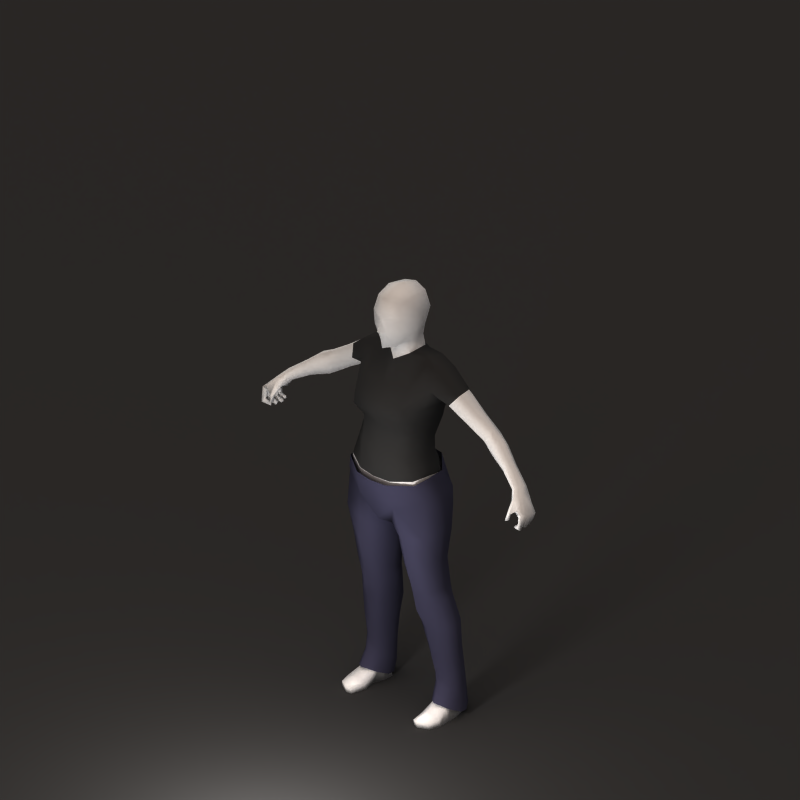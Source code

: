 # Source: jeans_fem_small.blend  (saved by Blender 2.67.0; exported with 4.5.12 LTS)
import bpy
from mathutils import Matrix  # noqa: F401  (used for matrix-valued properties, if any)

bpy.ops.wm.read_factory_settings(use_empty=True)
scene = bpy.context.scene
scene.name = 'Scene'

# ---- collections
col_collection_1 = bpy.data.collections.new('Collection 1'); scene.collection.children.link(col_collection_1)
col_collection_3 = bpy.data.collections.new('Collection 3'); scene.collection.children.link(col_collection_3)
col_collection_5 = bpy.data.collections.new('Collection 5'); scene.collection.children.link(col_collection_5)

# ---- materials (node trees are filled in below, after node groups)
mat_skin = bpy.data.materials.new('Skin')
mat_skin.alpha_threshold = 0.0
mat_skin.diffuse_color = (1.0, 1.0, 1.0, 1.0)
mat_skin.specular_color = (0.7333, 0.6766, 0.5327)
mat_skin.roughness = 0.5
mat_skin.specular_intensity = 0.25
mat_skin.line_color = (0.0, 0.0, 0.0, 1.0)
mat_black = bpy.data.materials.new('Black')
mat_black.alpha_threshold = 0.0
mat_black.diffuse_color = (0.2, 0.2, 0.2, 1.0)
mat_black.roughness = 0.5
mat_black.specular_intensity = 0.0
mat_black.line_color = (0.0, 0.0, 0.0, 1.0)
mat_clothed = bpy.data.materials.new('Clothed')
mat_clothed.alpha_threshold = 0.0
mat_clothed.roughness = 0.5
mat_shadow = bpy.data.materials.new('Shadow')
mat_shadow.alpha_threshold = 0.0
mat_shadow.diffuse_color = (0.2159, 0.2159, 0.2159, 1.0)
mat_shadow.roughness = 0.5
mat_shadow.specular_intensity = 0.0
mat_shadow.line_color = (0.0, 0.0, 0.0, 0.5)
mat_denim = bpy.data.materials.new('Denim')
mat_denim.alpha_threshold = 0.0
mat_denim.diffuse_color = (0.2463, 0.2426, 0.3267, 1.0)
mat_denim.specular_color = (0.399, 0.4276, 0.5067)
mat_denim.roughness = 0.5
mat_denim.specular_intensity = 0.3
mat_denim.line_color = (0.0, 0.0, 0.0, 1.0)

# ---- material node trees

# ---- world
world_world = bpy.data.worlds.new('World'); scene.world = world_world
world_world.color = (0.5, 0.5, 0.5)
world_world.use_sun_shadow = False
world_world.sun_shadow_jitter_overblur = 0.0
world_world.cycles.sampling_method = 'MANUAL'
world_world.cycles.sample_map_resolution = 256
world_world.light_settings.ao_factor = 0.33

# ---- cameras
cam_camera = bpy.data.cameras.new('Camera')
cam_camera.type = 'ORTHO'
cam_camera.passepartout_alpha = 0.2
cam_camera.clip_end = 100.0
cam_camera.lens = 60.0
cam_camera.sensor_width = 32.0
cam_camera.sensor_height = 18.0
cam_camera.ortho_scale = 2.8
cam_camera.show_passepartout = False
cam_camera.show_safe_areas = True
cam_camera.dof.focus_distance = 0.0
cam_camera.dof.aperture_fstop = 128.0

# ---- lights
light_sun_000 = bpy.data.lights.new('Sun.000', 'SUN')
light_sun_000.transmission_factor = 0.0
light_sun_000.angle = 1.571
light_sun_000.energy = 1.0
light_sun_000.shadow_buffer_clip_start = 0.5
light_sun_000.shadow_soft_size = 1.0
light_sun_000.shadow_cascade_max_distance = 1000.0
light_sun_000.cycles.use_multiple_importance_sampling = False
light_sun_002 = bpy.data.lights.new('Sun.002', 'SUN')
light_sun_002.color = (0.6961, 0.6865, 1.0)
light_sun_002.transmission_factor = 0.0
light_sun_002.angle = 1.571
light_sun_002.energy = 0.25
light_sun_002.shadow_buffer_clip_start = 0.5
light_sun_002.shadow_soft_size = 1.0
light_sun_002.shadow_cascade_max_distance = 1000.0
light_sun_002.cycles.use_multiple_importance_sampling = False
light_sun_003 = bpy.data.lights.new('Sun.003', 'SUN')
light_sun_003.color = (0.814, 0.6377, 0.5099)
light_sun_003.transmission_factor = 0.0
light_sun_003.angle = 1.571
light_sun_003.energy = 1.0
light_sun_003.shadow_buffer_clip_start = 0.5
light_sun_003.shadow_soft_size = 1.0
light_sun_003.shadow_cascade_max_distance = 1000.0
light_sun_003.cycles.use_multiple_importance_sampling = False
light_point = bpy.data.lights.new('Point', 'POINT')
light_point.transmission_factor = 0.0
light_point.energy = 25.0
light_point.shadow_buffer_clip_start = 0.5
light_point.shadow_soft_size = 0.1
light_point.shadow_maximum_resolution = 0.006
light_point.use_absolute_resolution = True
light_point.cycles.use_multiple_importance_sampling = False

# ---- meshes
me_mehumanmale_001 = bpy.data.meshes.new('meHumanMale.001')
me_mehumanmale_001.from_pydata([(0.0, -0.1227, 1.268), (0.0, -0.0885, 1.461), (0.0, -0.08762, 1.318), (-8.216e-16, -0.03307, 1.396), (0.0, 0.1118, 1.416), (0.0, -0.09938, 1.592), (0.0, 0.114, 1.587), (0.0, -0.07434, 1.66), (0.02114, 0.03008, 0.6988), (0.04265, -0.03924, 0.697), (0.1045, -0.0892, 0.7293), (0.1059, 0.08944, 0.7263), (0.1864, -0.05234, 0.7625), (0.1868, 0.04282, 0.758), (0.08262, 0.08445, 0.368), (0.1414, 0.1157, 0.3859), (0.2081, 0.07977, 0.3847), (0.2081, 0.02884, 0.3671), (0.1413, 0.003105, 0.3496), (0.09381, 0.02945, 0.3449), (0.238, 0.1188, 1.293), (0.2571, 0.08484, 1.329), (0.2623, 0.03076, 1.325), (0.2391, 0.00193, 1.289), (0.2077, 0.08556, 1.255), (0.2183, 0.03684, 1.262), (0.05202, 0.07449, 1.654), (0.05266, -0.05407, 1.646), (0.06212, 0.08911, 1.588), (0.06471, -0.06598, 1.586), (0.0379, -0.05866, 1.471), (0.06065, 0.06311, 1.522), (0.09836, 0.1251, 1.251), (0.1141, -0.106, 1.264), (0.05463, -0.003118, 1.485), (0.05321, 0.06252, 1.481), (0.1553, -0.08898, 0.024), (0.1752, -0.09524, 0.02632), (0.2129, -0.07444, 0.024), (0.1553, -0.08468, -4.134e-05), (0.1755, -0.09093, -4.134e-05), (0.2148, -0.07013, -4.134e-05), (0.1734, 0.1291, -4.113e-05), (0.2048, 0.1061, -4.113e-05), (0.2193, 0.05977, -4.113e-05), (0.1869, 0.05962, -4.113e-05), (0.1426, 0.06448, -4.026e-05), (0.1433, 0.1061, -4.113e-05), (0.07726, 0.04775, 0.4803), (0.08381, -0.007104, 0.4606), (0.127, -0.03228, 0.4431), (0.1749, -0.007104, 0.47), (0.1732, 0.04775, 0.4897), (0.1236, 0.07206, 0.484), (0.1731, 0.1153, 0.07969), (0.2013, 0.09251, 0.07969), (0.2013, 0.05944, 0.07969), (0.1731, 0.03568, 0.07969), (0.1448, 0.05944, 0.07969), (0.1448, 0.09251, 0.07969), (0.0, 0.1307, 0.7962), (0.1715, 0.06309, 0.9068), (0.08606, 0.1514, 0.8625), (0.07897, -0.1084, 0.882), (0.1649, -0.07102, 0.9292), (0.1534, 0.04892, 0.971), (0.07191, 0.1257, 0.9589), (0.1478, -0.08501, 0.9796), (0.07257, -0.1238, 0.9655), (0.05903, 0.08774, 1.111), (0.09123, -0.08572, 1.157), (0.1151, -0.05444, 1.143), (0.1289, 0.04362, 1.109), (0.0, -0.1051, 1.165), (0.09825, -0.0669, 1.322), (0.05029, -0.002499, 1.426), (0.05231, 0.07422, 1.431), (0.09179, 0.1341, 1.344), (0.1312, 0.116, 1.375), (0.1212, 0.09033, 1.416), (0.1202, 0.02617, 1.417), (0.1343, -0.01574, 1.358), (0.1494, -0.03767, 1.25), (0.1555, 0.0743, 1.245), (0.3858, 0.1128, 1.199), (0.4008, 0.07234, 1.229), (0.3969, 0.05734, 1.229), (0.3898, 0.03446, 1.188), (0.3557, 0.06301, 1.166), (0.3597, 0.09292, 1.167), (0.0, 0.129, 0.9634), (0.175, -0.03571, 0.04221), (0.1426, -0.03271, 0.02624), (0.1416, -0.02864, -4.092e-05), (0.2253, -0.03271, 0.02624), (0.2275, -0.02864, -4.134e-05), (0.1867, -0.0293, -4.134e-05), (0.1061, 0.08549, 0.2702), (0.1531, 0.1207, 0.2973), (0.2048, 0.08238, 0.2797), (0.1977, 0.04226, 0.2705), (0.1499, 0.02234, 0.2652), (0.1136, 0.04538, 0.2585), (0.01246, 0.04142, 0.7713), (0.01204, -0.05983, 0.7772), (0.08349, -0.1029, 0.8461), (0.09511, 0.1358, 0.7911), (0.1721, -0.06584, 0.8894), (0.1807, 0.04236, 0.8422), (0.06564, 0.1151, 1.163), (0.1129, -0.1168, 1.208), (0.1275, -0.05163, 1.193), (0.1372, 0.07434, 1.18), (0.0, 0.1013, 1.161), (0.1673, 0.1067, 1.325), (0.1841, 0.08968, 1.39), (0.1863, -1.367e-05, 1.389), (0.173, -0.01743, 1.322), (0.1834, 0.0891, 1.259), (0.1758, 0.009188, 1.291), (0.07207, 0.007214, 1.525), (0.05881, -0.06658, 1.53), (0.07622, 0.008891, 1.585), (0.06221, 0.006915, 1.661), (0.4008, 0.05302, 1.137), (0.4204, 0.0332, 1.167), (0.4413, 0.04137, 1.203), (0.4489, 0.06971, 1.203), (0.435, 0.1028, 1.169), (0.4084, 0.08132, 1.137), (0.5588, 0.04488, 1.065), (0.5499, 0.01167, 1.067), (0.5562, -0.0008806, 1.082), (0.5692, 0.0007424, 1.092), (0.5806, 0.03059, 1.096), (0.577, 0.05082, 1.085), (0.623, 0.01875, 1.045), (0.5996, 0.0213, 1.022), (0.617, -0.01068, 1.05), (0.5991, -0.01379, 1.02), (0.6144, 0.03933, 1.036), (0.5939, 0.03892, 1.014), (0.6438, 0.02197, 1.011), (0.6285, 0.01928, 0.9994), (0.6206, 0.03798, 1.001), (0.6341, 0.03842, 1.005), (0.6219, 0.0346, 0.9669), (0.6177, 0.03423, 0.9797), (0.6184, 0.02138, 0.9809), (0.6228, 0.0217, 0.9667), (0.5915, 0.01976, 0.9709), (0.5938, 0.02141, 0.9805), (0.5923, 0.02752, 0.9802), (0.5893, 0.02842, 0.9714), (0.5806, -0.04582, 0.9909), (0.583, -0.06343, 0.9918), (0.591, -0.05647, 0.9921), (0.5884, -0.04651, 0.9906), (0.5921, -0.03984, 1.013), (0.5946, -0.05162, 1.015), (0.5827, -0.05309, 1.016), (0.5799, -0.03983, 1.014), (0.5708, 0.01297, 1.042), (0.5694, -0.01706, 1.048), (0.6056, 0.007739, 1.069), (0.5873, -0.0209, 1.07), (0.6084, -0.02816, 0.9588), (0.6023, -0.03791, 0.9618), (0.6089, -0.02732, 0.9685), (0.6046, -0.03414, 0.9706), (0.6251, -0.04182, 0.9834), (0.6312, -0.03178, 0.9779), (0.6344, -0.05213, 0.9708), (0.6405, -0.04209, 0.9654), (0.5904, 0.01525, 0.9623), (0.5913, 0.01391, 0.9722), (0.5915, 0.005217, 0.9735), (0.5908, 0.002765, 0.9628), (0.6226, 0.003738, 0.9621), (0.617, 0.005239, 0.9752), (0.6201, 0.01786, 0.9739), (0.6257, 0.01645, 0.9621), (0.6011, -0.002019, 0.9649), (0.6026, -0.005891, 0.9552), (0.5976, -0.01735, 0.9588), (0.5968, -0.01215, 0.9682), (0.6264, -0.01965, 0.9818), (0.6335, -0.02466, 0.9701), (0.6385, -0.01114, 0.9672), (0.6314, -0.006131, 0.9788), (0.598, 0.04492, 1.057), (0.5778, 0.04363, 1.04), (0.6314, 0.0005501, 0.9992), (0.6482, 0.003273, 1.016), (0.6489, -0.0206, 1.021), (0.6403, -0.04139, 1.026), (0.6213, -0.0414, 1.039), (0.6329, -0.0218, 1.002), (0.6253, -0.03826, 1.01), (0.6038, -0.0323, 1.02), (-0.6038, -0.0323, 1.02), (-0.6253, -0.03826, 1.01), (-0.6329, -0.0218, 1.002), (-0.6213, -0.0414, 1.039), (-0.6403, -0.04139, 1.026), (-0.6489, -0.0206, 1.021), (-0.6482, 0.003273, 1.016), (-0.6314, 0.0005501, 0.9992), (-0.5778, 0.04363, 1.04), (-0.598, 0.04492, 1.057), (-0.6314, -0.006131, 0.9788), (-0.6385, -0.01114, 0.9672), (-0.6335, -0.02466, 0.9701), (-0.6264, -0.01965, 0.9818), (-0.5968, -0.01215, 0.9682), (-0.5976, -0.01735, 0.9588), (-0.6026, -0.005891, 0.9552), (-0.6011, -0.002019, 0.9649), (-0.6257, 0.01645, 0.9621), (-0.6201, 0.01786, 0.9739), (-0.617, 0.005239, 0.9752), (-0.6226, 0.003738, 0.9621), (-0.5908, 0.002765, 0.9628), (-0.5915, 0.005217, 0.9735), (-0.5913, 0.01391, 0.9722), (-0.5904, 0.01525, 0.9623), (-0.6405, -0.04209, 0.9654), (-0.6344, -0.05213, 0.9708), (-0.6312, -0.03178, 0.9779), (-0.6251, -0.04182, 0.9834), (-0.6046, -0.03414, 0.9706), (-0.6089, -0.02732, 0.9685), (-0.6023, -0.03791, 0.9618), (-0.6084, -0.02816, 0.9588), (-0.5873, -0.0209, 1.07), (-0.6056, 0.007739, 1.069), (-0.5694, -0.01706, 1.048), (-0.5708, 0.01297, 1.042), (-0.5799, -0.03983, 1.014), (-0.5827, -0.05309, 1.016), (-0.5946, -0.05162, 1.015), (-0.5921, -0.03984, 1.013), (-0.5884, -0.04651, 0.9906), (-0.591, -0.05647, 0.9921), (-0.583, -0.06343, 0.9918), (-0.5806, -0.04582, 0.9909), (-0.5893, 0.02842, 0.9714), (-0.5923, 0.02752, 0.9802), (-0.5938, 0.02141, 0.9805), (-0.5915, 0.01976, 0.9709), (-0.6228, 0.0217, 0.9667), (-0.6184, 0.02138, 0.9809), (-0.6177, 0.03423, 0.9797), (-0.6219, 0.0346, 0.9669), (-0.6341, 0.03842, 1.005), (-0.6206, 0.03798, 1.001), (-0.6285, 0.01928, 0.9994), (-0.6438, 0.02197, 1.011), (-0.5939, 0.03892, 1.014), (-0.6144, 0.03933, 1.036), (-0.5991, -0.01379, 1.02), (-0.617, -0.01068, 1.05), (-0.5996, 0.0213, 1.022), (-0.623, 0.01875, 1.045), (-0.577, 0.05082, 1.085), (-0.5806, 0.03059, 1.096), (-0.5692, 0.0007424, 1.092), (-0.5562, -0.0008806, 1.082), (-0.5499, 0.01167, 1.067), (-0.5588, 0.04488, 1.065), (-0.4084, 0.08132, 1.137), (-0.435, 0.1028, 1.169), (-0.4489, 0.06971, 1.203), (-0.4413, 0.04137, 1.203), (-0.4204, 0.0332, 1.167), (-0.4008, 0.05302, 1.137), (0.0, 0.009168, 1.689), (-0.06221, 0.006915, 1.661), (-0.07622, 0.008891, 1.585), (-0.05881, -0.06658, 1.53), (-0.07207, 0.007214, 1.525), (-0.1758, 0.009188, 1.291), (-0.1834, 0.0891, 1.259), (-0.173, -0.01743, 1.322), (-0.1863, -1.367e-05, 1.389), (-0.1841, 0.08968, 1.39), (-0.1673, 0.1067, 1.325), (0.0, -0.1325, 1.213), (-0.1372, 0.07434, 1.18), (-0.1275, -0.05163, 1.193), (-0.1129, -0.1168, 1.208), (-0.06564, 0.1151, 1.163), (-0.1807, 0.04236, 0.8422), (-0.1721, -0.06584, 0.8894), (-0.09511, 0.1358, 0.7911), (-0.08349, -0.1029, 0.8461), (-0.01204, -0.05983, 0.7772), (-0.01246, 0.04142, 0.7713), (-0.1136, 0.04538, 0.2585), (-0.1499, 0.02234, 0.2652), (-0.1977, 0.04226, 0.2705), (-0.2048, 0.08238, 0.2797), (-0.1531, 0.1207, 0.2973), (-0.1061, 0.08549, 0.2702), (-0.1867, -0.0293, -4.134e-05), (-0.2275, -0.02864, -4.134e-05), (-0.2253, -0.03271, 0.02624), (-0.1416, -0.02864, -4.092e-05), (-0.1426, -0.03271, 0.02624), (-0.175, -0.03571, 0.04221), (0.0, 0.07724, 1.113), (-0.3597, 0.09292, 1.167), (-0.3557, 0.06301, 1.166), (-0.3898, 0.03446, 1.188), (-0.3969, 0.05734, 1.229), (-0.4008, 0.07234, 1.229), (-0.3858, 0.1128, 1.199), (-0.1555, 0.0743, 1.245), (-0.1494, -0.03767, 1.25), (-0.1343, -0.01574, 1.358), (-0.1202, 0.02617, 1.417), (-0.1212, 0.09033, 1.416), (-0.1312, 0.116, 1.375), (-0.09179, 0.1341, 1.344), (-0.05231, 0.07422, 1.431), (-0.05029, -0.002499, 1.426), (-0.09825, -0.0669, 1.322), (-0.1289, 0.04362, 1.109), (-0.1151, -0.05444, 1.143), (-0.09123, -0.08572, 1.157), (-0.05903, 0.08774, 1.111), (-0.07257, -0.1238, 0.9655), (-0.1478, -0.08501, 0.9796), (-0.07191, 0.1257, 0.9589), (-0.1534, 0.04892, 0.971), (0.0, -0.1311, 0.9631), (-0.1649, -0.07102, 0.9292), (-0.07897, -0.1084, 0.882), (-0.08606, 0.1514, 0.8625), (-0.1715, 0.06309, 0.9068), (0.0, -0.08468, 0.7883), (-0.1448, 0.09251, 0.07969), (-0.1448, 0.05944, 0.07969), (-0.1731, 0.03568, 0.07969), (-0.2013, 0.05944, 0.07969), (-0.2013, 0.09251, 0.07969), (-0.1731, 0.1153, 0.07969), (-0.1236, 0.07206, 0.484), (-0.1732, 0.04775, 0.4897), (-0.1749, -0.007104, 0.47), (-0.127, -0.03228, 0.4431), (-0.08381, -0.007104, 0.4606), (-0.07726, 0.04775, 0.4803), (-0.1433, 0.1061, -4.113e-05), (-0.1426, 0.06448, -4.026e-05), (-0.1869, 0.05962, -4.113e-05), (-0.2193, 0.05977, -4.113e-05), (-0.2048, 0.1061, -4.113e-05), (-0.1734, 0.1291, -4.113e-05), (-0.2148, -0.07013, -4.134e-05), (-0.1755, -0.09093, -4.134e-05), (-0.1553, -0.08468, -4.134e-05), (-0.2129, -0.07444, 0.024), (-0.1752, -0.09524, 0.02632), (-0.1553, -0.08898, 0.024), (-0.05321, 0.06252, 1.481), (-0.05463, -0.003118, 1.485), (-0.1141, -0.106, 1.264), (-0.09836, 0.1251, 1.251), (-0.06065, 0.06311, 1.522), (-0.0379, -0.05866, 1.471), (-0.06471, -0.06598, 1.586), (-0.06212, 0.08911, 1.588), (-0.05266, -0.05407, 1.646), (-0.05202, 0.07449, 1.654), (-0.2183, 0.03684, 1.262), (-0.2077, 0.08556, 1.255), (-0.2391, 0.00193, 1.289), (-0.2623, 0.03076, 1.325), (-0.2571, 0.08484, 1.329), (-0.238, 0.1188, 1.293), (-0.09381, 0.02945, 0.3449), (-0.1413, 0.003105, 0.3496), (-0.2081, 0.02884, 0.3671), (-0.2081, 0.07977, 0.3847), (-0.1414, 0.1157, 0.3859), (-0.08262, 0.08445, 0.368), (-0.1868, 0.04282, 0.758), (-0.1864, -0.05234, 0.7625), (-0.1059, 0.08944, 0.7263), (-0.1045, -0.0892, 0.7293), (-0.04265, -0.03924, 0.697), (-0.02114, 0.03008, 0.6988), (0.0, 0.07988, 1.668), (0.0, 0.1204, 1.227), (0.0, 0.08352, 1.471), (0.0, 0.1236, 1.331), (0.0, 0.08466, 1.52), (0.0, -0.02661, 1.451), (0.1215, -0.03862, 0.5078), (0.1708, -0.01776, 0.5191), (0.08032, -0.01125, 0.5011), (0.07, 0.03007, 0.5062), (0.1703, 0.03442, 0.5221), (0.1207, 0.06008, 0.5126), (-0.1207, 0.06008, 0.5126), (-0.1703, 0.03442, 0.5221), (-0.07, 0.03007, 0.5062), (-0.08032, -0.01125, 0.5011), (-0.1708, -0.01776, 0.5191), (-0.1215, -0.03862, 0.5078), (0.05738, 0.1036, 1.027), (0.1358, 0.03856, 1.035), (0.1251, -0.07697, 1.06), (0.07568, -0.113, 1.072), (-0.07568, -0.113, 1.072), (-0.1251, -0.07697, 1.06), (-0.1358, 0.03856, 1.035), (-0.05738, 0.1036, 1.027), (0.0, -0.1284, 1.073), (0.0, 0.09847, 1.026), (-0.01416, -0.08938, 1.526), (0.01416, -0.08938, 1.526), (0.0, -0.09905, 1.522), (-0.009974, -0.09066, 1.574), (0.009974, -0.09066, 1.574), (0.0, -0.09598, 1.577), (-0.01989, -0.08785, 1.532), (0.01989, -0.08785, 1.532), (0.0, -0.1141, 1.537), (-0.4826, 0.06203, 1.108), (-0.5024, 0.07439, 1.131), (-0.5103, 0.05074, 1.151), (-0.5021, 0.0253, 1.15), (-0.487, 0.02086, 1.129), (-0.4753, 0.03521, 1.109), (0.4753, 0.03521, 1.109), (0.487, 0.02086, 1.129), (0.5021, 0.0253, 1.15), (0.5103, 0.05074, 1.151), (0.5024, 0.07439, 1.131), (0.4826, 0.06203, 1.108), (0.1276, 0.08695, 0.175), (0.1627, 0.1108, 0.1846), (0.2001, 0.08546, 0.1795), (0.1968, 0.0529, 0.1751), (0.1612, 0.03376, 0.1726), (0.1311, 0.05439, 0.1694), (-0.1311, 0.05439, 0.1694), (-0.1612, 0.03376, 0.1726), (-0.1968, 0.0529, 0.1751), (-0.2001, 0.08546, 0.1795), (-0.1627, 0.1108, 0.1846), (-0.1276, 0.08695, 0.175), (0.1174, -0.06763, 0.6125), (0.1736, -0.04035, 0.6337), (0.06856, -0.02784, 0.5825), (0.05176, 0.02968, 0.5885), (0.1735, 0.03803, 0.6331), (0.1177, 0.07498, 0.6066), (-0.1177, 0.07498, 0.6066), (-0.1735, 0.03803, 0.6331), (-0.05176, 0.02968, 0.5885), (-0.06856, -0.02784, 0.5825), (-0.1736, -0.04035, 0.6337), (-0.1174, -0.06763, 0.6125), (0.174, 0.0009076, 0.05753), (0.1437, 0.01428, 0.04955), (0.1548, 0.01792, -4.059e-05), (0.2133, 0.01428, 0.04955), (0.2234, 0.01557, -4.125e-05), (0.1888, 0.01516, -4.125e-05), (-0.1888, 0.01516, -4.125e-05), (-0.2234, 0.01557, -4.125e-05), (-0.2133, 0.01428, 0.04955), (-0.1548, 0.01792, -4.059e-05), (-0.1437, 0.01428, 0.04955), (-0.174, 0.0009076, 0.05753), (0.3177, 0.1135, 1.241), (0.3341, 0.07823, 1.273), (0.335, 0.0449, 1.271), (0.32, 0.02009, 1.234), (0.2907, 0.0811, 1.207), (0.2943, 0.05051, 1.211), (-0.2943, 0.05051, 1.211), (-0.2907, 0.0811, 1.207), (-0.32, 0.02009, 1.234), (-0.335, 0.0449, 1.271), (-0.3341, 0.07823, 1.273), (-0.3177, 0.1135, 1.241)], [], [(88, 89, 129, 124), (87, 88, 124, 125), (86, 87, 125, 126), (85, 86, 126, 127), (84, 85, 127, 128), (89, 84, 128, 129), (47, 42, 45, 46), (45, 42, 43, 44), (6, 393, 26, 28), (29, 27, 7, 5), (397, 6, 28, 31), (395, 397, 31, 35), (1, 398, 34, 30), (77, 32, 394, 396), (2, 0, 33, 74), (4, 395, 35, 76), (398, 3, 75, 34), (76, 35, 34, 75), (77, 396, 4, 76), (75, 3, 2, 74), (37, 40, 41, 38), (36, 39, 40, 37), (54, 42, 47, 59), (55, 43, 42, 54), (56, 44, 43, 55), (59, 47, 46, 58), (67, 64, 61, 65), (335, 340, 63, 68), (66, 62, 60, 90), (65, 61, 62, 66), (68, 63, 64, 67), (80, 75, 74, 81), (79, 76, 75, 80), (78, 77, 76, 79), (92, 36, 37, 91), (91, 37, 38, 94), (93, 39, 36, 92), (96, 40, 39, 93), (94, 38, 41, 95), (95, 41, 40, 96), (15, 98, 97, 14), (16, 99, 98, 15), (17, 100, 99, 16), (18, 101, 100, 17), (19, 102, 101, 18), (14, 97, 102, 19), (60, 103, 104, 340), (103, 8, 9, 104), (62, 106, 103, 60), (106, 11, 8, 103), (340, 104, 105, 63), (104, 9, 10, 105), (63, 105, 107, 64), (105, 10, 12, 107), (61, 108, 106, 62), (108, 13, 11, 106), (64, 107, 108, 61), (107, 12, 13, 108), (310, 113, 109, 69), (112, 72, 69, 109), (70, 110, 287, 73), (110, 70, 71, 111), (111, 71, 72, 112), (25, 119, 118, 24), (119, 82, 83, 118), (114, 20, 24, 118), (20, 114, 115, 21), (114, 78, 79, 115), (21, 115, 116, 22), (115, 79, 80, 116), (22, 116, 117, 23), (116, 80, 81, 117), (23, 117, 119, 25), (30, 34, 120, 121), (31, 120, 34, 35), (29, 121, 120, 122), (28, 122, 120, 31), (27, 29, 122, 123), (26, 123, 122, 28), (7, 27, 123, 276), (393, 276, 123, 26), (149, 142, 143, 148), (181, 180, 143, 142), (199, 139, 197, 198), (144, 143, 137, 141), (191, 141, 137, 162), (199, 163, 162, 139), (192, 162, 137, 143), (197, 139, 162, 192), (196, 195, 194, 138), (196, 138, 164, 165), (194, 193, 164, 138), (190, 164, 136, 140), (145, 140, 136, 142), (193, 142, 136, 164), (145, 144, 141, 140), (190, 140, 141, 191), (135, 190, 191, 130), (145, 146, 147, 144), (142, 149, 146, 145), (144, 147, 148, 143), (148, 151, 150, 149), (147, 152, 151, 148), (149, 150, 153, 146), (146, 153, 152, 147), (151, 152, 153, 150), (132, 131, 162, 163), (131, 130, 191, 162), (135, 134, 164, 190), (134, 133, 165, 164), (133, 132, 163, 165), (156, 155, 154, 157), (161, 154, 155, 160), (158, 157, 154, 161), (160, 155, 156, 159), (159, 156, 157, 158), (196, 159, 158, 199), (165, 160, 159, 196), (199, 158, 161, 163), (163, 161, 160, 165), (169, 168, 166, 167), (172, 167, 166, 173), (173, 166, 168, 171), (170, 169, 167, 172), (171, 168, 169, 170), (197, 171, 170, 198), (198, 170, 172, 195), (194, 173, 171, 197), (195, 172, 173, 194), (176, 175, 174, 177), (181, 174, 175, 180), (178, 177, 174, 181), (180, 175, 176, 179), (179, 176, 177, 178), (192, 179, 178, 193), (143, 180, 179, 192), (193, 178, 181, 142), (185, 182, 183, 184), (189, 182, 185, 186), (188, 183, 182, 189), (187, 184, 183, 188), (186, 185, 184, 187), (197, 186, 187, 194), (194, 187, 188, 193), (193, 188, 189, 192), (192, 189, 186, 197), (199, 198, 195, 196), (17, 51, 50, 18), (16, 52, 51, 17), (18, 50, 49, 19), (14, 19, 49, 48), (14, 48, 53, 15), (15, 53, 52, 16), (385, 384, 348, 347), (386, 385, 347, 352), (386, 352, 351, 381), (382, 381, 351, 350), (384, 383, 349, 348), (383, 382, 350, 349), (200, 203, 204, 201), (207, 202, 213, 210), (206, 207, 210, 211), (205, 206, 211, 212), (202, 205, 212, 213), (213, 212, 215, 214), (212, 211, 216, 215), (211, 210, 217, 216), (210, 213, 214, 217), (214, 215, 216, 217), (206, 257, 218, 221), (256, 207, 220, 219), (207, 206, 221, 220), (220, 221, 222, 223), (219, 220, 223, 224), (221, 218, 225, 222), (218, 219, 224, 225), (223, 222, 225, 224), (204, 205, 226, 227), (205, 202, 228, 226), (201, 204, 227, 229), (202, 201, 229, 228), (228, 229, 230, 231), (229, 227, 232, 230), (226, 228, 231, 233), (227, 226, 233, 232), (230, 232, 233, 231), (236, 234, 239, 238), (200, 236, 238, 241), (234, 203, 240, 239), (203, 200, 241, 240), (240, 241, 242, 243), (239, 240, 243, 244), (241, 238, 245, 242), (238, 239, 244, 245), (243, 242, 245, 244), (266, 234, 236, 267), (265, 235, 234, 266), (264, 209, 235, 265), (268, 237, 208, 269), (267, 236, 237, 268), (248, 249, 246, 247), (253, 252, 247, 246), (250, 253, 246, 249), (252, 251, 248, 247), (251, 250, 249, 248), (255, 256, 251, 252), (257, 254, 253, 250), (254, 255, 252, 253), (264, 269, 208, 209), (209, 208, 258, 259), (254, 259, 258, 255), (206, 235, 263, 257), (254, 257, 263, 259), (209, 259, 263, 235), (205, 261, 235, 206), (203, 234, 235, 261), (203, 261, 205, 204), (202, 207, 237, 260), (207, 256, 262, 237), (200, 260, 237, 236), (208, 237, 262, 258), (255, 258, 262, 256), (200, 201, 202, 260), (218, 257, 256, 219), (250, 251, 256, 257), (393, 374, 277, 276), (7, 276, 277, 373), (374, 372, 278, 277), (373, 277, 278, 371), (372, 369, 280, 278), (371, 278, 280, 279), (369, 365, 366, 280), (370, 279, 280, 366), (377, 375, 281, 283), (284, 283, 319, 320), (378, 377, 283, 284), (285, 284, 320, 321), (379, 378, 284, 285), (286, 285, 321, 322), (380, 379, 285, 286), (286, 282, 376, 380), (281, 282, 317, 318), (375, 376, 282, 281), (289, 288, 327, 328), (290, 289, 328, 329), (329, 73, 287, 290), (288, 291, 330, 327), (310, 330, 291, 113), (293, 292, 387, 388), (336, 339, 292, 293), (292, 294, 389, 387), (339, 338, 294, 292), (295, 293, 388, 390), (337, 336, 293, 295), (296, 295, 390, 391), (340, 337, 295, 296), (294, 297, 392, 389), (338, 60, 297, 294), (297, 296, 391, 392), (60, 340, 296, 297), (386, 381, 298, 303), (381, 382, 299, 298), (382, 383, 300, 299), (383, 384, 301, 300), (384, 385, 302, 301), (385, 386, 303, 302), (305, 304, 360, 359), (306, 305, 359, 362), (304, 307, 361, 360), (307, 308, 364, 361), (309, 306, 362, 363), (308, 309, 363, 364), (322, 321, 324, 323), (321, 320, 325, 324), (320, 319, 326, 325), (331, 332, 336, 337), (334, 333, 338, 339), (333, 90, 60, 338), (335, 331, 337, 340), (332, 334, 339, 336), (341, 342, 354, 353), (344, 345, 357, 356), (345, 346, 358, 357), (346, 341, 353, 358), (364, 363, 360, 361), (363, 362, 359, 360), (325, 326, 2, 3), (323, 324, 4, 396), (324, 325, 366, 365), (398, 366, 325, 3), (4, 324, 365, 395), (367, 0, 2, 326), (323, 396, 394, 368), (1, 370, 366, 398), (395, 365, 369, 397), (397, 369, 372, 6), (371, 5, 7, 373), (6, 372, 374, 393), (355, 356, 357, 358), (353, 354, 355, 358), (311, 270, 271, 316), (316, 271, 272, 315), (315, 272, 273, 314), (314, 273, 274, 313), (313, 274, 275, 312), (312, 275, 270, 311), (399, 50, 51, 400), (401, 49, 50, 399), (402, 48, 49, 401), (400, 51, 52, 403), (403, 52, 53, 404), (404, 53, 48, 402), (407, 352, 347, 405), (405, 347, 348, 406), (406, 348, 349, 409), (408, 351, 352, 407), (410, 350, 351, 408), (409, 349, 350, 410), (69, 411, 420, 310), (411, 66, 90, 420), (72, 412, 411, 69), (412, 65, 66, 411), (71, 413, 412, 72), (413, 67, 65, 412), (70, 414, 413, 71), (414, 68, 67, 413), (73, 419, 414, 70), (419, 335, 68, 414), (329, 415, 419, 73), (415, 331, 335, 419), (328, 416, 415, 329), (416, 332, 331, 415), (327, 417, 416, 328), (417, 334, 332, 416), (330, 418, 417, 327), (418, 333, 334, 417), (310, 420, 418, 330), (420, 90, 333, 418), (0, 367, 290, 287), (0, 287, 110, 33), (33, 110, 111, 82), (82, 111, 112, 83), (32, 83, 112, 109), (32, 109, 113, 394), (113, 291, 368, 394), (288, 317, 368, 291), (288, 289, 318, 317), (289, 290, 367, 318), (32, 77, 78, 114), (286, 322, 323, 368), (117, 33, 82, 119), (326, 319, 283, 367), (281, 318, 367, 283), (32, 114, 118, 83), (282, 286, 368, 317), (1, 30, 422, 423), (1, 423, 421, 370), (30, 121, 428, 422), (29, 425, 428, 121), (5, 426, 425, 29), (5, 371, 424, 426), (279, 427, 424, 371), (279, 370, 421, 427), (421, 423, 429, 427), (422, 428, 429, 423), (426, 424, 427, 429), (428, 425, 426, 429), (270, 430, 431, 271), (430, 269, 264, 431), (271, 431, 432, 272), (431, 264, 265, 432), (272, 432, 433, 273), (432, 265, 266, 433), (273, 433, 434, 274), (433, 266, 267, 434), (274, 434, 435, 275), (434, 267, 268, 435), (275, 435, 430, 270), (435, 268, 269, 430), (129, 441, 436, 124), (441, 130, 131, 436), (124, 436, 437, 125), (436, 131, 132, 437), (125, 437, 438, 126), (437, 132, 133, 438), (126, 438, 439, 127), (438, 133, 134, 439), (127, 439, 440, 128), (439, 134, 135, 440), (128, 440, 441, 129), (440, 135, 130, 441), (98, 443, 442, 97), (443, 54, 59, 442), (99, 444, 443, 98), (444, 55, 54, 443), (100, 445, 444, 99), (445, 56, 55, 444), (101, 446, 445, 100), (446, 57, 56, 445), (102, 447, 446, 101), (447, 58, 57, 446), (97, 442, 447, 102), (442, 59, 58, 447), (298, 448, 453, 303), (448, 342, 341, 453), (299, 449, 448, 298), (449, 343, 342, 448), (300, 450, 449, 299), (450, 344, 343, 449), (301, 451, 450, 300), (451, 345, 344, 450), (302, 452, 451, 301), (452, 346, 345, 451), (303, 453, 452, 302), (453, 341, 346, 452), (10, 454, 455, 12), (454, 399, 400, 455), (9, 456, 454, 10), (456, 401, 399, 454), (8, 457, 456, 9), (457, 402, 401, 456), (12, 455, 458, 13), (455, 400, 403, 458), (13, 458, 459, 11), (458, 403, 404, 459), (11, 459, 457, 8), (459, 404, 402, 457), (392, 462, 460, 389), (462, 407, 405, 460), (389, 460, 461, 387), (460, 405, 406, 461), (387, 461, 464, 388), (461, 406, 409, 464), (391, 463, 462, 392), (463, 408, 407, 462), (390, 465, 463, 391), (465, 410, 408, 463), (388, 464, 465, 390), (464, 409, 410, 465), (58, 467, 466, 57), (467, 92, 91, 466), (57, 466, 469, 56), (466, 91, 94, 469), (46, 468, 467, 58), (468, 93, 92, 467), (45, 471, 468, 46), (471, 96, 93, 468), (56, 469, 470, 44), (469, 94, 95, 470), (44, 470, 471, 45), (470, 95, 96, 471), (355, 472, 473, 356), (472, 304, 305, 473), (356, 473, 474, 344), (473, 305, 306, 474), (354, 475, 472, 355), (475, 307, 304, 472), (342, 476, 475, 354), (476, 308, 307, 475), (344, 474, 477, 343), (474, 306, 309, 477), (343, 477, 476, 342), (477, 309, 308, 476), (88, 483, 482, 89), (483, 25, 24, 482), (20, 478, 482, 24), (478, 84, 89, 482), (84, 478, 479, 85), (478, 20, 21, 479), (85, 479, 480, 86), (479, 21, 22, 480), (86, 480, 481, 87), (480, 22, 23, 481), (87, 481, 483, 88), (481, 23, 25, 483), (312, 484, 486, 313), (484, 375, 377, 486), (313, 486, 487, 314), (486, 377, 378, 487), (314, 487, 488, 315), (487, 378, 379, 488), (315, 488, 489, 316), (488, 379, 380, 489), (376, 485, 489, 380), (485, 311, 316, 489), (311, 485, 484, 312), (485, 376, 375, 484), (33, 117, 81, 74)])
me_mehumanmale_001.polygons.foreach_set('use_smooth', [True] * 488)
me_mehumanmale_001.polygons.foreach_set('material_index', [0, 0, 0, 0, 0, 0, 0, 0, 0, 0, 0, 0, 0, 1, 1, 0, 0, 0, 1, 1, 0, 0, 0, 0, 0, 0, 0, 0, 0, 0, 0, 1, 1, 1, 0, 0, 0, 0, 0, 0, 2, 2, 2, 2, 2, 2, 2, 2, 2, 2, 2, 2, 2, 2, 2, 2, 2, 2, 1, 1, 1, 1, 1, 1, 1, 1, 1, 1, 1, 1, 1, 1, 1, 0, 0, 0, 0, 0, 0, 0, 0, 0, 0, 0, 0, 0, 0, 0, 0, 0, 0, 0, 0, 0, 0, 0, 0, 0, 0, 0, 0, 0, 0, 0, 0, 0, 0, 0, 0, 0, 0, 0, 0, 0, 0, 0, 0, 0, 0, 0, 0, 0, 0, 0, 0, 0, 0, 0, 0, 0, 0, 0, 0, 0, 0, 0, 0, 0, 0, 0, 0, 0, 0, 0, 0, 0, 0, 2, 2, 2, 2, 2, 2, 2, 2, 2, 2, 2, 2, 0, 0, 0, 0, 0, 0, 0, 0, 0, 0, 0, 0, 0, 0, 0, 0, 0, 0, 0, 0, 0, 0, 0, 0, 0, 0, 0, 0, 0, 0, 0, 0, 0, 0, 0, 0, 0, 0, 0, 0, 0, 0, 0, 0, 0, 0, 0, 0, 0, 0, 0, 0, 0, 0, 0, 0, 0, 0, 0, 0, 0, 0, 0, 0, 0, 0, 0, 0, 0, 0, 0, 0, 0, 0, 1, 1, 1, 1, 1, 1, 1, 1, 1, 1, 1, 1, 1, 1, 1, 2, 2, 2, 2, 2, 2, 2, 2, 2, 2, 2, 2, 2, 2, 2, 2, 2, 2, 0, 0, 0, 0, 0, 0, 1, 1, 1, 0, 0, 0, 0, 0, 0, 0, 0, 0, 0, 0, 1, 1, 0, 0, 0, 1, 1, 0, 0, 0, 0, 0, 0, 0, 0, 0, 0, 0, 0, 0, 2, 2, 2, 2, 2, 2, 2, 2, 2, 2, 2, 2, 1, 1, 1, 1, 1, 1, 1, 1, 1, 1, 1, 1, 1, 1, 1, 1, 1, 1, 1, 1, 1, 1, 1, 1, 1, 1, 1, 1, 1, 1, 1, 1, 1, 1, 1, 1, 1, 0, 0, 0, 0, 0, 0, 0, 0, 0, 0, 0, 0, 0, 0, 0, 0, 0, 0, 0, 0, 0, 0, 0, 0, 0, 0, 0, 0, 0, 0, 0, 0, 0, 0, 0, 0, 2, 0, 2, 0, 2, 0, 2, 0, 2, 0, 2, 0, 2, 0, 2, 0, 2, 0, 2, 0, 2, 0, 2, 0, 2, 2, 2, 2, 2, 2, 2, 2, 2, 2, 2, 2, 2, 2, 2, 2, 2, 2, 2, 2, 2, 2, 2, 2, 0, 0, 0, 0, 0, 0, 0, 0, 0, 0, 0, 0, 0, 0, 0, 0, 0, 0, 0, 0, 0, 0, 0, 0, 0, 0, 0, 0, 0, 0, 0, 0, 0, 0, 0, 0, 0, 0, 0, 0, 0, 0, 0, 0, 0, 0, 0, 0, 1])
_k = set([(117, 119), (118, 119), (281, 282), (281, 283)])
me_mehumanmale_001.attributes.new('sharp_edge', 'BOOLEAN', 'EDGE').data.foreach_set('value', [ (min(e.vertices), max(e.vertices)) in _k for e in me_mehumanmale_001.edges])
_uv = me_mehumanmale_001.uv_layers.new(name='UVTex')
_uv.uv.foreach_set('vector', [0.7214, 0.7832, 0.727, 0.7677, 0.7557, 0.7751, 0.7496, 0.7924, 0.7219, 0.8143, 0.7214, 0.7832, 0.7496, 0.7924, 0.7451, 0.8187, 0.7053, 0.8423, 0.7219, 0.8143, 0.7451, 0.8187, 0.7382, 0.8458, 0.7017, 0.8614, 0.7053, 0.8423, 0.7382, 0.8458, 0.7349, 0.8641, 0.6952, 0.8911, 0.7017, 0.8614, 0.7349, 0.8641, 0.7279, 0.8964, 0.6901, 0.9199, 0.6952, 0.8911, 0.7279, 0.8964, 0.7227, 0.9299, 0.9859, 0.1527, 0.9638, 0.1666, 0.9588, 0.1193, 0.9888, 0.124, 0.9588, 0.1193, 0.9638, 0.1666, 0.946, 0.1475, 0.9364, 0.1193, 0.6797, 0.1507, 0.6344, 0.1974, 0.6181, 0.1604, 0.6344, 0.123, 0.5382, 0.1093, 0.5386, 0.1447, 0.5, 0.1649, 0.5, 0.1142, 0.6907, 0.07318, 0.6797, 0.1507, 0.6344, 0.123, 0.6291, 0.06925, 0.6992, 0.02494, 0.6907, 0.07318, 0.6291, 0.06925, 0.6321, 0.03525, 0.5, 0.05332, 0.5, 0.003533, 0.5701, 0.02649, 0.5218, 0.05066, 0.7176, 0.7363, 0.6938, 0.7134, 0.7245, 0.6887, 0.743, 0.7178, 0.5001, 0.76, 0.5001, 0.7283, 0.5754, 0.7389, 0.5405, 0.7637, 0.5252, 0.8843, 0.5072, 0.8648, 0.5103, 0.8462, 0.5316, 0.8534, 0.5001, 0.8124, 0.5001, 0.793, 0.523, 0.8174, 0.5072, 0.8288, 0.5316, 0.8534, 0.5103, 0.8462, 0.5072, 0.8288, 0.523, 0.8174, 0.5612, 0.8887, 0.5376, 0.9046, 0.5252, 0.8843, 0.5316, 0.8534, 0.523, 0.8174, 0.5001, 0.793, 0.5001, 0.76, 0.5405, 0.7637, 0.905, 0.0227, 0.9127, 0.008928, 0.9311, 0.03365, 0.9171, 0.03614, 0.8971, 0.01878, 0.8959, 0.005576, 0.9127, 0.008928, 0.905, 0.0227, 0.7455, 0.07328, 0.7491, 0.021, 0.7758, 0.02609, 0.7722, 0.08462, 0.8956, 0.1675, 0.946, 0.1475, 0.9638, 0.1666, 0.9147, 0.1909, 0.876, 0.1419, 0.9364, 0.1193, 0.946, 0.1475, 0.8956, 0.1675, 0.7722, 0.08462, 0.7758, 0.02609, 0.8037, 0.03166, 0.8024, 0.09491, 0.5892, 0.579, 0.5938, 0.5589, 0.656, 0.5612, 0.6484, 0.5836, 0.5001, 0.5797, 0.5001, 0.4801, 0.547, 0.54, 0.5408, 0.5809, 0.6871, 0.5903, 0.6958, 0.5625, 0.7303, 0.5495, 0.7133, 0.5977, 0.6484, 0.5836, 0.656, 0.5612, 0.6958, 0.5625, 0.6871, 0.5903, 0.5408, 0.5809, 0.547, 0.54, 0.5938, 0.5589, 0.5892, 0.579, 0.5589, 0.823, 0.523, 0.8174, 0.5405, 0.7637, 0.5552, 0.7826, 0.5637, 0.8518, 0.5316, 0.8534, 0.523, 0.8174, 0.5589, 0.823, 0.5709, 0.8775, 0.5612, 0.8887, 0.5316, 0.8534, 0.5637, 0.8518, 0.8689, 0.03073, 0.8971, 0.01878, 0.905, 0.0227, 0.8865, 0.04714, 0.8865, 0.04714, 0.905, 0.0227, 0.9171, 0.03614, 0.9171, 0.06014, 0.8618, 0.01734, 0.8959, 0.005576, 0.8971, 0.01878, 0.8689, 0.03073, 0.9569, 0.0583, 0.9579, 0.01228, 0.9736, 0.01495, 0.9891, 0.0556, 0.9171, 0.06014, 0.9171, 0.03614, 0.9311, 0.03365, 0.9312, 0.0619, 0.9312, 0.0619, 0.9311, 0.03365, 0.9579, 0.01228, 0.9569, 0.0583, 0.6279, 0.2249, 0.6552, 0.1834, 0.6981, 0.2026, 0.6623, 0.244, 0.7791, 0.3316, 0.8082, 0.2812, 0.843, 0.317, 0.8133, 0.3602, 0.7544, 0.3096, 0.7827, 0.2607, 0.8082, 0.2812, 0.7791, 0.3316, 0.7208, 0.2822, 0.7515, 0.2397, 0.7827, 0.2607, 0.7544, 0.3096, 0.6955, 0.2599, 0.7276, 0.2173, 0.7515, 0.2397, 0.7208, 0.2822, 0.6623, 0.244, 0.6981, 0.2026, 0.7276, 0.2173, 0.6955, 0.2599, 0.5001, 0.3707, 0.51, 0.3998, 0.5109, 0.4615, 0.5001, 0.4801, 0.51, 0.3998, 0.5579, 0.3773, 0.5793, 0.4026, 0.5109, 0.4615, 0.6958, 0.5625, 0.6978, 0.5369, 0.7344, 0.5286, 0.7303, 0.5495, 0.5044, 0.3655, 0.5257, 0.3419, 0.5579, 0.3773, 0.51, 0.3998, 0.5001, 0.4801, 0.5109, 0.4615, 0.5527, 0.5201, 0.547, 0.54, 0.5109, 0.4615, 0.5793, 0.4026, 0.5944, 0.4496, 0.5527, 0.5201, 0.547, 0.54, 0.5527, 0.5201, 0.5973, 0.5378, 0.5938, 0.5589, 0.5527, 0.5201, 0.5944, 0.4496, 0.6275, 0.48, 0.5973, 0.5378, 0.656, 0.5612, 0.6568, 0.5309, 0.6978, 0.5369, 0.6958, 0.5625, 0.6568, 0.5309, 0.6689, 0.4933, 0.7127, 0.4957, 0.6978, 0.5369, 0.5938, 0.5589, 0.5973, 0.5378, 0.6568, 0.5309, 0.656, 0.5612, 0.5973, 0.5378, 0.6275, 0.48, 0.6689, 0.4933, 0.6568, 0.5309, 0.7092, 0.6503, 0.7138, 0.6672, 0.6916, 0.679, 0.6873, 0.6549, 0.6509, 0.6951, 0.6412, 0.6576, 0.6873, 0.6549, 0.6916, 0.679, 0.5466, 0.672, 0.5516, 0.699, 0.5001, 0.6973, 0.5001, 0.6733, 0.5516, 0.699, 0.5466, 0.672, 0.5856, 0.6645, 0.5899, 0.6988, 0.5899, 0.6988, 0.5856, 0.6645, 0.6412, 0.6576, 0.6509, 0.6951, 0.6543, 0.7642, 0.6167, 0.7536, 0.6645, 0.7318, 0.6741, 0.7378, 0.6167, 0.7536, 0.6071, 0.7297, 0.6583, 0.7173, 0.6645, 0.7318, 0.5957, 0.8812, 0.6295, 0.8815, 0.6233, 0.9097, 0.611, 0.9094, 0.6295, 0.8815, 0.5957, 0.8812, 0.5929, 0.8495, 0.6291, 0.8551, 0.5957, 0.8812, 0.5709, 0.8775, 0.5637, 0.8518, 0.5929, 0.8495, 0.6291, 0.8551, 0.5929, 0.8495, 0.592, 0.8109, 0.6351, 0.8177, 0.5929, 0.8495, 0.5637, 0.8518, 0.5589, 0.823, 0.592, 0.8109, 0.6351, 0.8177, 0.592, 0.8109, 0.5878, 0.7749, 0.6406, 0.7888, 0.592, 0.8109, 0.5589, 0.823, 0.5552, 0.7826, 0.5878, 0.7749, 0.6406, 0.7888, 0.5878, 0.7749, 0.6167, 0.7536, 0.6543, 0.7642, 0.5218, 0.05066, 0.5701, 0.02649, 0.5848, 0.0695, 0.5344, 0.07993, 0.6291, 0.06925, 0.5848, 0.0695, 0.5701, 0.02649, 0.6321, 0.03525, 0.5382, 0.1093, 0.5344, 0.07993, 0.5848, 0.0695, 0.5845, 0.1104, 0.6344, 0.123, 0.5845, 0.1104, 0.5848, 0.0695, 0.6291, 0.06925, 0.5386, 0.1447, 0.5382, 0.1093, 0.5845, 0.1104, 0.5774, 0.1557, 0.6181, 0.1604, 0.5774, 0.1557, 0.5845, 0.1104, 0.6344, 0.123, 0.5, 0.1649, 0.5386, 0.1447, 0.5774, 0.1557, 0.5692, 0.2108, 0.6344, 0.1974, 0.5692, 0.2108, 0.5774, 0.1557, 0.6181, 0.1604, 0.9025, 0.9663, 0.9139, 0.9411, 0.9175, 0.9619, 0.9085, 0.9723, 0.94, 0.9642, 0.936, 0.9696, 0.9175, 0.9619, 0.9139, 0.9411, 0.9075, 0.8113, 0.8969, 0.8051, 0.9189, 0.7913, 0.9208, 0.8044, 0.8923, 0.7644, 0.9026, 0.7715, 0.8814, 0.7882, 0.8743, 0.7773, 0.8589, 0.7886, 0.8743, 0.7773, 0.8814, 0.7882, 0.8668, 0.8082, 0.9075, 0.8113, 0.8777, 0.8298, 0.8668, 0.8082, 0.8969, 0.8051, 0.9105, 0.7801, 0.8668, 0.8082, 0.8814, 0.7882, 0.9026, 0.7715, 0.9189, 0.7913, 0.8969, 0.8051, 0.8668, 0.8082, 0.9105, 0.7801, 0.9264, 0.8586, 0.9449, 0.8742, 0.9459, 0.8985, 0.8997, 0.8797, 0.9264, 0.8586, 0.8997, 0.8797, 0.8749, 0.882, 0.8785, 0.8536, 0.9459, 0.8985, 0.9326, 0.9249, 0.8749, 0.882, 0.8997, 0.8797, 0.8584, 0.9102, 0.8749, 0.882, 0.8884, 0.9065, 0.8761, 0.9208, 0.8926, 0.9454, 0.8761, 0.9208, 0.8884, 0.9065, 0.9139, 0.9411, 0.9326, 0.9249, 0.9139, 0.9411, 0.8884, 0.9065, 0.8749, 0.882, 0.8926, 0.9454, 0.8832, 0.9514, 0.8649, 0.9389, 0.8761, 0.9208, 0.8584, 0.9102, 0.8761, 0.9208, 0.8649, 0.9389, 0.8511, 0.9273, 0.8341, 0.9008, 0.8584, 0.9102, 0.8511, 0.9273, 0.8315, 0.9215, 0.8926, 0.9454, 0.8941, 0.9647, 0.8876, 0.9668, 0.8832, 0.9514, 0.9139, 0.9411, 0.9025, 0.9663, 0.8941, 0.9647, 0.8926, 0.9454, 0.8923, 0.7644, 0.9055, 0.7557, 0.9117, 0.7607, 0.9026, 0.7715, 0.9085, 0.9723, 0.8971, 0.9851, 0.8968, 0.9797, 0.9025, 0.9663, 0.9055, 0.7557, 0.9207, 0.7435, 0.9238, 0.7457, 0.9117, 0.7607, 0.9025, 0.9663, 0.8968, 0.9797, 0.8948, 0.9787, 0.8941, 0.9647, 0.8941, 0.9647, 0.8948, 0.9787, 0.8908, 0.9842, 0.8876, 0.9668, 0.8971, 0.9851, 0.8908, 0.9842, 0.8948, 0.9787, 0.8968, 0.9797, 0.8442, 0.8412, 0.8448, 0.8226, 0.8668, 0.8082, 0.8777, 0.8298, 0.8448, 0.8226, 0.8419, 0.7964, 0.8589, 0.7886, 0.8668, 0.8082, 0.8341, 0.9008, 0.8384, 0.8828, 0.8749, 0.882, 0.8584, 0.9102, 0.8384, 0.8828, 0.8452, 0.8561, 0.8785, 0.8536, 0.8749, 0.882, 0.8452, 0.8561, 0.8442, 0.8412, 0.8777, 0.8298, 0.8785, 0.8536, 0.9369, 0.8283, 0.9353, 0.8273, 0.9363, 0.8207, 0.9414, 0.8244, 0.9249, 0.8236, 0.9363, 0.8207, 0.9353, 0.8273, 0.9271, 0.8328, 0.9254, 0.8164, 0.9362, 0.8165, 0.9363, 0.8207, 0.9249, 0.8236, 0.9271, 0.8328, 0.9353, 0.8273, 0.9369, 0.8283, 0.9348, 0.837, 0.9348, 0.837, 0.9369, 0.8283, 0.9414, 0.8244, 0.9423, 0.835, 0.9264, 0.8586, 0.9348, 0.837, 0.9423, 0.835, 0.9487, 0.8506, 0.8785, 0.8536, 0.9271, 0.8328, 0.9348, 0.837, 0.9264, 0.8586, 0.9075, 0.8113, 0.9254, 0.8164, 0.9249, 0.8236, 0.8777, 0.8298, 0.8777, 0.8298, 0.9249, 0.8236, 0.9271, 0.8328, 0.8785, 0.8536, 0.9886, 0.8643, 0.9894, 0.8732, 0.9831, 0.8722, 0.9823, 0.8699, 0.9688, 0.8716, 0.9823, 0.8699, 0.9831, 0.8722, 0.9713, 0.8795, 0.9713, 0.8795, 0.9831, 0.8722, 0.9894, 0.8732, 0.976, 0.8849, 0.9683, 0.864, 0.9886, 0.8643, 0.9823, 0.8699, 0.9688, 0.8716, 0.9374, 0.7881, 0.9583, 0.7836, 0.9604, 0.7883, 0.9401, 0.7956, 0.9189, 0.7913, 0.9374, 0.7881, 0.9401, 0.7956, 0.9208, 0.8044, 0.9509, 0.86, 0.9683, 0.864, 0.9688, 0.8716, 0.9449, 0.8742, 0.9459, 0.8985, 0.9713, 0.8795, 0.976, 0.8849, 0.9701, 0.8989, 0.9449, 0.8742, 0.9688, 0.8716, 0.9713, 0.8795, 0.9459, 0.8985, 0.9571, 0.9756, 0.9498, 0.9816, 0.9485, 0.973, 0.951, 0.972, 0.94, 0.9642, 0.9485, 0.973, 0.9498, 0.9816, 0.936, 0.9696, 0.9465, 0.9607, 0.951, 0.972, 0.9485, 0.973, 0.94, 0.9642, 0.9218, 0.7601, 0.9398, 0.7508, 0.9432, 0.7551, 0.9269, 0.7663, 0.9534, 0.9595, 0.9571, 0.9756, 0.951, 0.972, 0.9465, 0.9607, 0.9537, 0.9408, 0.9534, 0.9595, 0.9465, 0.9607, 0.9326, 0.9249, 0.9026, 0.7715, 0.9218, 0.7601, 0.9269, 0.7663, 0.9105, 0.7801, 0.9326, 0.9249, 0.9465, 0.9607, 0.94, 0.9642, 0.9139, 0.9411, 0.995, 0.9265, 0.9892, 0.9356, 0.9857, 0.9302, 0.9867, 0.9272, 0.9317, 0.7727, 0.9539, 0.7616, 0.9575, 0.7676, 0.9364, 0.7805, 0.9696, 0.9274, 0.9857, 0.9302, 0.9892, 0.9356, 0.9701, 0.9348, 0.973, 0.9196, 0.9867, 0.9272, 0.9857, 0.9302, 0.9696, 0.9274, 0.9786, 0.9138, 0.995, 0.9265, 0.9867, 0.9272, 0.973, 0.9196, 0.9701, 0.8989, 0.9786, 0.9138, 0.973, 0.9196, 0.9459, 0.8985, 0.9459, 0.8985, 0.973, 0.9196, 0.9696, 0.9274, 0.9326, 0.9249, 0.9326, 0.9249, 0.9696, 0.9274, 0.9701, 0.9348, 0.9537, 0.9408, 0.9105, 0.7801, 0.9317, 0.7727, 0.9364, 0.7805, 0.9189, 0.7913, 0.9487, 0.8506, 0.9509, 0.86, 0.9449, 0.8742, 0.9264, 0.8586, 0.7544, 0.3096, 0.7091, 0.3549, 0.6879, 0.3286, 0.7208, 0.2822, 0.7791, 0.3316, 0.7365, 0.3804, 0.7091, 0.3549, 0.7544, 0.3096, 0.7208, 0.2822, 0.6879, 0.3286, 0.661, 0.3184, 0.6955, 0.2599, 0.6623, 0.244, 0.6955, 0.2599, 0.661, 0.3184, 0.6304, 0.2998, 0.6623, 0.244, 0.6304, 0.2998, 0.6084, 0.2813, 0.6279, 0.2249, 0.8133, 0.3602, 0.7628, 0.4002, 0.7365, 0.3804, 0.7791, 0.3316, 0.1871, 0.3602, 0.2212, 0.3316, 0.2638, 0.3804, 0.2375, 0.4002, 0.338, 0.244, 0.3724, 0.2249, 0.3919, 0.2813, 0.3699, 0.2999, 0.338, 0.244, 0.3699, 0.2999, 0.3393, 0.3184, 0.3048, 0.2599, 0.2796, 0.2822, 0.3048, 0.2599, 0.3393, 0.3184, 0.3124, 0.3287, 0.2212, 0.3316, 0.2459, 0.3096, 0.2912, 0.3549, 0.2638, 0.3804, 0.2459, 0.3096, 0.2796, 0.2822, 0.3124, 0.3287, 0.2912, 0.3549, 0.05143, 0.8505, 0.07373, 0.8585, 0.05524, 0.8741, 0.0492, 0.8599, 0.08966, 0.78, 0.08129, 0.7911, 0.06375, 0.7804, 0.0685, 0.7726, 0.06745, 0.9248, 0.04638, 0.9407, 0.02999, 0.9347, 0.03045, 0.9272, 0.05416, 0.8983, 0.06745, 0.9248, 0.03045, 0.9272, 0.02704, 0.9194, 0.02999, 0.8987, 0.05416, 0.8983, 0.02704, 0.9194, 0.02145, 0.9136, 0.02145, 0.9136, 0.02704, 0.9194, 0.01341, 0.927, 0.005057, 0.9263, 0.02704, 0.9194, 0.03045, 0.9272, 0.01439, 0.93, 0.01341, 0.927, 0.03045, 0.9272, 0.02999, 0.9347, 0.01087, 0.9354, 0.01439, 0.93, 0.0685, 0.7726, 0.06375, 0.7804, 0.0426, 0.7675, 0.04627, 0.7614, 0.005057, 0.9263, 0.01341, 0.927, 0.01439, 0.93, 0.01087, 0.9354, 0.06745, 0.9248, 0.08612, 0.9409, 0.06008, 0.9641, 0.05352, 0.9605, 0.09758, 0.7714, 0.08966, 0.78, 0.07323, 0.7661, 0.07838, 0.7599, 0.04638, 0.9407, 0.06745, 0.9248, 0.05352, 0.9605, 0.04662, 0.9593, 0.04662, 0.9593, 0.05352, 0.9605, 0.04906, 0.9718, 0.0429, 0.9754, 0.07838, 0.7599, 0.07323, 0.7661, 0.05695, 0.7549, 0.06033, 0.7507, 0.05352, 0.9605, 0.06008, 0.9641, 0.05159, 0.9729, 0.04906, 0.9718, 0.06008, 0.9641, 0.06401, 0.9695, 0.05021, 0.9814, 0.05159, 0.9729, 0.0429, 0.9754, 0.04906, 0.9718, 0.05159, 0.9729, 0.05021, 0.9814, 0.05524, 0.8741, 0.05416, 0.8983, 0.02883, 0.8794, 0.03131, 0.8714, 0.05416, 0.8983, 0.02999, 0.8987, 0.02406, 0.8848, 0.02883, 0.8794, 0.0492, 0.8599, 0.05524, 0.8741, 0.03131, 0.8714, 0.03183, 0.8639, 0.08129, 0.7911, 0.07934, 0.8042, 0.06007, 0.7955, 0.06278, 0.7879, 0.06278, 0.7879, 0.06007, 0.7955, 0.03971, 0.7881, 0.04183, 0.7834, 0.03183, 0.8639, 0.03131, 0.8714, 0.01776, 0.8697, 0.01149, 0.8641, 0.02883, 0.8794, 0.02406, 0.8848, 0.01072, 0.8731, 0.01698, 0.8721, 0.03131, 0.8714, 0.02883, 0.8794, 0.01698, 0.8721, 0.01776, 0.8697, 0.01149, 0.8641, 0.01776, 0.8697, 0.01698, 0.8721, 0.01072, 0.8731, 0.1224, 0.8297, 0.1216, 0.8535, 0.07301, 0.8326, 0.07521, 0.8235, 0.09262, 0.8112, 0.1224, 0.8297, 0.07521, 0.8235, 0.07473, 0.8162, 0.1216, 0.8535, 0.07373, 0.8585, 0.06535, 0.8369, 0.07301, 0.8326, 0.07373, 0.8585, 0.05143, 0.8505, 0.05778, 0.8349, 0.06535, 0.8369, 0.06535, 0.8369, 0.05778, 0.8349, 0.05874, 0.8243, 0.06322, 0.8282, 0.07301, 0.8326, 0.06535, 0.8369, 0.06322, 0.8282, 0.06484, 0.8272, 0.07473, 0.8162, 0.07521, 0.8235, 0.06385, 0.8206, 0.06394, 0.8163, 0.07521, 0.8235, 0.07301, 0.8326, 0.06484, 0.8272, 0.06385, 0.8206, 0.06322, 0.8282, 0.05874, 0.8243, 0.06385, 0.8206, 0.06484, 0.8272, 0.1549, 0.856, 0.1216, 0.8535, 0.1224, 0.8297, 0.1559, 0.8411, 0.1617, 0.8827, 0.1252, 0.8819, 0.1216, 0.8535, 0.1549, 0.856, 0.166, 0.9007, 0.1417, 0.9101, 0.1252, 0.8819, 0.1617, 0.8827, 0.1553, 0.8225, 0.1334, 0.8081, 0.1413, 0.7885, 0.1582, 0.7963, 0.1559, 0.8411, 0.1224, 0.8297, 0.1334, 0.8081, 0.1553, 0.8225, 0.1029, 0.985, 0.1032, 0.9796, 0.1052, 0.9786, 0.1092, 0.9841, 0.1059, 0.9646, 0.1124, 0.9667, 0.1092, 0.9841, 0.1052, 0.9786, 0.09751, 0.9662, 0.1059, 0.9646, 0.1052, 0.9786, 0.1032, 0.9796, 0.09468, 0.7556, 0.08847, 0.7605, 0.07632, 0.7455, 0.07948, 0.7433, 0.09154, 0.9722, 0.09751, 0.9662, 0.1032, 0.9796, 0.1029, 0.985, 0.1079, 0.7643, 0.09758, 0.7714, 0.08847, 0.7605, 0.09468, 0.7556, 0.08612, 0.9409, 0.1074, 0.9453, 0.1059, 0.9646, 0.09751, 0.9662, 0.1074, 0.9453, 0.1169, 0.9514, 0.1124, 0.9667, 0.1059, 0.9646, 0.166, 0.9007, 0.1686, 0.9215, 0.149, 0.9272, 0.1417, 0.9101, 0.1417, 0.9101, 0.149, 0.9272, 0.1352, 0.9388, 0.1239, 0.9207, 0.1074, 0.9453, 0.1239, 0.9207, 0.1352, 0.9388, 0.1169, 0.9514, 0.06745, 0.9248, 0.1252, 0.8819, 0.1116, 0.9064, 0.08612, 0.9409, 0.1074, 0.9453, 0.08612, 0.9409, 0.1116, 0.9064, 0.1239, 0.9207, 0.1417, 0.9101, 0.1239, 0.9207, 0.1116, 0.9064, 0.1252, 0.8819, 0.05416, 0.8983, 0.1004, 0.8796, 0.1252, 0.8819, 0.06745, 0.9248, 0.07373, 0.8585, 0.1216, 0.8535, 0.1252, 0.8819, 0.1004, 0.8796, 0.07373, 0.8585, 0.1004, 0.8796, 0.05416, 0.8983, 0.05524, 0.8741, 0.08129, 0.7911, 0.08966, 0.78, 0.1334, 0.8081, 0.1032, 0.805, 0.08966, 0.78, 0.09758, 0.7714, 0.1187, 0.7881, 0.1334, 0.8081, 0.09262, 0.8112, 0.1032, 0.805, 0.1334, 0.8081, 0.1224, 0.8297, 0.1413, 0.7885, 0.1334, 0.8081, 0.1187, 0.7881, 0.1258, 0.7772, 0.1079, 0.7643, 0.1258, 0.7772, 0.1187, 0.7881, 0.09758, 0.7714, 0.09262, 0.8112, 0.07934, 0.8042, 0.08129, 0.7911, 0.1032, 0.805, 0.06008, 0.9641, 0.08612, 0.9409, 0.08258, 0.9617, 0.06401, 0.9695, 0.09751, 0.9662, 0.09154, 0.9722, 0.08258, 0.9617, 0.08612, 0.9409, 0.3656, 0.1974, 0.3819, 0.1604, 0.4226, 0.1557, 0.4308, 0.2108, 0.5, 0.1649, 0.4308, 0.2108, 0.4226, 0.1557, 0.4614, 0.1447, 0.3819, 0.1604, 0.3656, 0.123, 0.4155, 0.1104, 0.4226, 0.1557, 0.4614, 0.1447, 0.4226, 0.1557, 0.4155, 0.1104, 0.4618, 0.1093, 0.3656, 0.123, 0.3709, 0.06925, 0.4152, 0.0695, 0.4155, 0.1104, 0.4618, 0.1093, 0.4155, 0.1104, 0.4152, 0.0695, 0.4656, 0.07993, 0.3709, 0.06925, 0.3679, 0.03525, 0.4299, 0.02649, 0.4152, 0.0695, 0.4782, 0.05066, 0.4656, 0.07993, 0.4152, 0.0695, 0.4299, 0.02649, 0.3596, 0.7888, 0.3459, 0.7641, 0.3817, 0.7457, 0.4078, 0.7621, 0.4082, 0.8109, 0.4078, 0.7621, 0.4336, 0.783, 0.4413, 0.823, 0.3651, 0.8177, 0.3596, 0.7888, 0.4078, 0.7621, 0.4082, 0.8109, 0.4073, 0.8495, 0.4082, 0.8109, 0.4413, 0.823, 0.4365, 0.8518, 0.3711, 0.855, 0.3651, 0.8177, 0.4082, 0.8109, 0.4073, 0.8495, 0.4045, 0.8812, 0.4073, 0.8495, 0.4365, 0.8518, 0.4291, 0.8775, 0.3707, 0.8815, 0.3711, 0.855, 0.4073, 0.8495, 0.4045, 0.8812, 0.4045, 0.8812, 0.3892, 0.9094, 0.3769, 0.9097, 0.3707, 0.8815, 0.3817, 0.7457, 0.3357, 0.7318, 0.3419, 0.7172, 0.4034, 0.7267, 0.3459, 0.7641, 0.3261, 0.7377, 0.3357, 0.7318, 0.3817, 0.7457, 0.4104, 0.6988, 0.3493, 0.6951, 0.359, 0.6575, 0.4146, 0.6645, 0.4486, 0.699, 0.4104, 0.6988, 0.4146, 0.6645, 0.4536, 0.672, 0.4536, 0.672, 0.5001, 0.6733, 0.5001, 0.6973, 0.4486, 0.699, 0.3493, 0.6951, 0.3087, 0.6789, 0.313, 0.6549, 0.359, 0.6575, 0.2911, 0.6502, 0.313, 0.6549, 0.3087, 0.6789, 0.2865, 0.6672, 0.4029, 0.5378, 0.3434, 0.5309, 0.3314, 0.4933, 0.3728, 0.4799, 0.4065, 0.5589, 0.3443, 0.5612, 0.3434, 0.5309, 0.4029, 0.5378, 0.3434, 0.5309, 0.3025, 0.5368, 0.2876, 0.4957, 0.3314, 0.4933, 0.3443, 0.5612, 0.3045, 0.5625, 0.3025, 0.5368, 0.3434, 0.5309, 0.4476, 0.5201, 0.4029, 0.5378, 0.3728, 0.4799, 0.4059, 0.4496, 0.4532, 0.54, 0.4065, 0.5589, 0.4029, 0.5378, 0.4476, 0.5201, 0.4894, 0.4615, 0.4476, 0.5201, 0.4059, 0.4496, 0.4209, 0.4026, 0.5001, 0.4801, 0.4532, 0.54, 0.4476, 0.5201, 0.4894, 0.4615, 0.4958, 0.3655, 0.4903, 0.3998, 0.4423, 0.3773, 0.4745, 0.342, 0.3045, 0.5625, 0.2699, 0.5495, 0.2659, 0.5286, 0.3025, 0.5368, 0.4903, 0.3998, 0.4894, 0.4615, 0.4209, 0.4026, 0.4423, 0.3773, 0.5001, 0.3707, 0.5001, 0.4801, 0.4894, 0.4615, 0.4903, 0.3998, 0.338, 0.244, 0.3048, 0.2599, 0.2727, 0.2174, 0.3023, 0.2026, 0.3048, 0.2599, 0.2796, 0.2822, 0.2488, 0.2397, 0.2727, 0.2174, 0.2796, 0.2822, 0.2459, 0.3096, 0.2176, 0.2608, 0.2488, 0.2397, 0.2459, 0.3096, 0.2212, 0.3316, 0.1922, 0.2813, 0.2176, 0.2608, 0.2212, 0.3316, 0.1871, 0.3602, 0.1573, 0.317, 0.1922, 0.2813, 0.3724, 0.2249, 0.338, 0.244, 0.3023, 0.2026, 0.3451, 0.1835, 0.06923, 0.06206, 0.04358, 0.05846, 0.04261, 0.01248, 0.06935, 0.03383, 0.08333, 0.0603, 0.06923, 0.06206, 0.06935, 0.03383, 0.08339, 0.03633, 0.04358, 0.05846, 0.01137, 0.05575, 0.02691, 0.01513, 0.04261, 0.01248, 0.1386, 0.01754, 0.1315, 0.03092, 0.1034, 0.01897, 0.1045, 0.005787, 0.1139, 0.04731, 0.08333, 0.0603, 0.08339, 0.03633, 0.09549, 0.02289, 0.1315, 0.03092, 0.1139, 0.04731, 0.09549, 0.02289, 0.1034, 0.01897, 0.4291, 0.8775, 0.4365, 0.8518, 0.4685, 0.8534, 0.439, 0.8887, 0.4365, 0.8518, 0.4413, 0.823, 0.4772, 0.8174, 0.4685, 0.8534, 0.4413, 0.823, 0.4336, 0.783, 0.4596, 0.7726, 0.4772, 0.8174, 0.4594, 0.5808, 0.4111, 0.579, 0.4065, 0.5589, 0.4532, 0.54, 0.3519, 0.5835, 0.3132, 0.5903, 0.3045, 0.5625, 0.3443, 0.5612, 0.3132, 0.5903, 0.287, 0.5976, 0.2699, 0.5495, 0.3045, 0.5625, 0.5001, 0.5797, 0.4594, 0.5808, 0.4532, 0.54, 0.5001, 0.4801, 0.4111, 0.579, 0.3519, 0.5835, 0.3443, 0.5612, 0.4065, 0.5589, 0.2281, 0.08477, 0.198, 0.09505, 0.1966, 0.03184, 0.2246, 0.02627, 0.1245, 0.1421, 0.1048, 0.1676, 0.05443, 0.1476, 0.06402, 0.1194, 0.1048, 0.1676, 0.0857, 0.191, 0.03669, 0.1667, 0.05443, 0.1476, 0.2549, 0.07344, 0.2281, 0.08477, 0.2246, 0.02627, 0.2512, 0.02119, 0.1034, 0.01897, 0.09549, 0.02289, 0.08771, 0.009136, 0.1045, 0.005787, 0.09549, 0.02289, 0.08339, 0.03633, 0.06935, 0.03383, 0.08771, 0.009136, 0.4772, 0.8174, 0.4596, 0.7726, 0.5001, 0.76, 0.5001, 0.793, 0.439, 0.8887, 0.4685, 0.8534, 0.4749, 0.8844, 0.4625, 0.9046, 0.4685, 0.8534, 0.4772, 0.8174, 0.493, 0.8288, 0.4899, 0.8462, 0.5001, 0.8124, 0.493, 0.8288, 0.4772, 0.8174, 0.5001, 0.793, 0.4749, 0.8844, 0.4685, 0.8534, 0.4899, 0.8462, 0.493, 0.8648, 0.4451, 0.7395, 0.5001, 0.7283, 0.5001, 0.76, 0.4596, 0.7726, 0.2826, 0.7363, 0.2572, 0.7177, 0.2757, 0.6887, 0.3064, 0.7134, 0.5, 0.05332, 0.4782, 0.05066, 0.4299, 0.02649, 0.5, 0.003533, 0.3008, 0.02494, 0.3679, 0.03525, 0.3709, 0.06925, 0.3093, 0.07318, 0.3093, 0.07318, 0.3709, 0.06925, 0.3656, 0.123, 0.3203, 0.1507, 0.4618, 0.1093, 0.5, 0.1142, 0.5, 0.1649, 0.4614, 0.1447, 0.3203, 0.1507, 0.3656, 0.123, 0.3819, 0.1604, 0.3656, 0.1974, 0.04169, 0.1194, 0.06402, 0.1194, 0.05443, 0.1476, 0.03669, 0.1667, 0.01454, 0.1528, 0.01171, 0.1241, 0.04169, 0.1194, 0.03669, 0.1667, 0.3101, 0.9199, 0.2775, 0.9299, 0.2722, 0.8964, 0.305, 0.8911, 0.305, 0.8911, 0.2722, 0.8964, 0.2653, 0.8641, 0.2985, 0.8614, 0.2985, 0.8614, 0.2653, 0.8641, 0.262, 0.8458, 0.2949, 0.8423, 0.2949, 0.8423, 0.262, 0.8458, 0.2551, 0.8186, 0.2783, 0.8143, 0.2783, 0.8143, 0.2551, 0.8186, 0.2506, 0.7923, 0.2788, 0.7831, 0.2788, 0.7831, 0.2506, 0.7923, 0.2445, 0.7751, 0.2732, 0.7676, 0.6664, 0.3573, 0.6879, 0.3286, 0.7091, 0.3549, 0.691, 0.3776, 0.6462, 0.3357, 0.661, 0.3184, 0.6879, 0.3286, 0.6664, 0.3573, 0.6251, 0.3179, 0.6304, 0.2998, 0.661, 0.3184, 0.6462, 0.3357, 0.691, 0.3776, 0.7091, 0.3549, 0.7365, 0.3804, 0.7204, 0.3946, 0.7204, 0.3946, 0.7365, 0.3804, 0.7628, 0.4002, 0.7487, 0.4108, 0.6024, 0.2957, 0.6084, 0.2813, 0.6304, 0.2998, 0.6251, 0.3179, 0.3752, 0.318, 0.3699, 0.2999, 0.3919, 0.2813, 0.3979, 0.2958, 0.2516, 0.4108, 0.2375, 0.4002, 0.2638, 0.3804, 0.2799, 0.3946, 0.2799, 0.3946, 0.2638, 0.3804, 0.2912, 0.3549, 0.3093, 0.3776, 0.3541, 0.3357, 0.3393, 0.3184, 0.3699, 0.2999, 0.3752, 0.318, 0.3338, 0.3573, 0.3124, 0.3287, 0.3393, 0.3184, 0.3541, 0.3357, 0.3093, 0.3776, 0.2912, 0.3549, 0.3124, 0.3287, 0.3338, 0.3573, 0.6873, 0.6549, 0.6833, 0.6224, 0.7071, 0.6246, 0.7092, 0.6503, 0.6833, 0.6224, 0.6871, 0.5903, 0.7133, 0.5977, 0.7071, 0.6246, 0.6412, 0.6576, 0.6413, 0.6207, 0.6833, 0.6224, 0.6873, 0.6549, 0.6413, 0.6207, 0.6484, 0.5836, 0.6871, 0.5903, 0.6833, 0.6224, 0.5856, 0.6645, 0.5864, 0.6234, 0.6413, 0.6207, 0.6412, 0.6576, 0.5864, 0.6234, 0.5892, 0.579, 0.6484, 0.5836, 0.6413, 0.6207, 0.5466, 0.672, 0.5425, 0.627, 0.5864, 0.6234, 0.5856, 0.6645, 0.5425, 0.627, 0.5408, 0.5809, 0.5892, 0.579, 0.5864, 0.6234, 0.5001, 0.6733, 0.5001, 0.6278, 0.5425, 0.627, 0.5466, 0.672, 0.5001, 0.6278, 0.5001, 0.5797, 0.5408, 0.5809, 0.5425, 0.627, 0.4536, 0.672, 0.4577, 0.627, 0.5001, 0.6278, 0.5001, 0.6733, 0.4577, 0.627, 0.4594, 0.5808, 0.5001, 0.5797, 0.5001, 0.6278, 0.4146, 0.6645, 0.4138, 0.6234, 0.4577, 0.627, 0.4536, 0.672, 0.4138, 0.6234, 0.4111, 0.579, 0.4594, 0.5808, 0.4577, 0.627, 0.359, 0.6575, 0.359, 0.6207, 0.4138, 0.6234, 0.4146, 0.6645, 0.359, 0.6207, 0.3519, 0.5835, 0.4111, 0.579, 0.4138, 0.6234, 0.313, 0.6549, 0.3169, 0.6223, 0.359, 0.6207, 0.359, 0.6575, 0.3169, 0.6223, 0.3132, 0.5903, 0.3519, 0.5835, 0.359, 0.6207, 0.2911, 0.6502, 0.2932, 0.6245, 0.3169, 0.6223, 0.313, 0.6549, 0.2932, 0.6245, 0.287, 0.5976, 0.3132, 0.5903, 0.3169, 0.6223, 0.5001, 0.7283, 0.4451, 0.7395, 0.4486, 0.699, 0.5001, 0.6973, 0.5001, 0.7283, 0.5001, 0.6973, 0.5516, 0.699, 0.5754, 0.7389, 0.5754, 0.7389, 0.5516, 0.699, 0.5899, 0.6988, 0.6071, 0.7297, 0.6071, 0.7297, 0.5899, 0.6988, 0.6509, 0.6951, 0.6583, 0.7173, 0.6938, 0.7134, 0.6583, 0.7173, 0.6509, 0.6951, 0.6916, 0.679, 0.6938, 0.7134, 0.6916, 0.679, 0.7138, 0.6672, 0.7245, 0.6887, 0.2865, 0.6672, 0.3087, 0.6789, 0.3064, 0.7134, 0.2757, 0.6887, 0.3493, 0.6951, 0.3419, 0.7172, 0.3064, 0.7134, 0.3087, 0.6789, 0.3493, 0.6951, 0.4104, 0.6988, 0.4034, 0.7267, 0.3419, 0.7172, 0.4104, 0.6988, 0.4486, 0.699, 0.4451, 0.7395, 0.4034, 0.7267, 0.6938, 0.7134, 0.7176, 0.7363, 0.7103, 0.7514, 0.6864, 0.7467, 0.3138, 0.7467, 0.2901, 0.7513, 0.2826, 0.7363, 0.3064, 0.7134, 0.5878, 0.7749, 0.5754, 0.7389, 0.6071, 0.7297, 0.6167, 0.7536, 0.4596, 0.7726, 0.4336, 0.783, 0.4078, 0.7621, 0.4451, 0.7395, 0.3817, 0.7457, 0.4034, 0.7267, 0.4451, 0.7395, 0.4078, 0.7621, 0.6938, 0.7134, 0.6864, 0.7467, 0.6645, 0.7318, 0.6583, 0.7173, 0.3357, 0.7318, 0.3138, 0.7467, 0.3064, 0.7134, 0.3419, 0.7172, 0.5, 0.05332, 0.5218, 0.05066, 0.5091, 0.07978, 0.5, 0.07888, 0.5, 0.05332, 0.5, 0.07888, 0.4909, 0.07978, 0.4782, 0.05066, 0.5218, 0.05066, 0.5344, 0.07993, 0.5122, 0.08263, 0.5091, 0.07978, 0.5382, 0.1093, 0.5067, 0.104, 0.5122, 0.08263, 0.5344, 0.07993, 0.5, 0.1142, 0.5, 0.1057, 0.5067, 0.104, 0.5382, 0.1093, 0.5, 0.1142, 0.4618, 0.1093, 0.4933, 0.104, 0.5, 0.1057, 0.4656, 0.07993, 0.4878, 0.08263, 0.4933, 0.104, 0.4618, 0.1093, 0.4656, 0.07993, 0.4782, 0.05066, 0.4909, 0.07978, 0.4878, 0.08263, 0.4909, 0.07978, 0.5, 0.07888, 0.5, 0.08735, 0.4878, 0.08263, 0.5091, 0.07978, 0.5122, 0.08263, 0.5, 0.08735, 0.5, 0.07888, 0.5, 0.1057, 0.4933, 0.104, 0.4878, 0.08263, 0.5, 0.08735, 0.5122, 0.08263, 0.5067, 0.104, 0.5, 0.1057, 0.5, 0.08735, 0.2775, 0.9299, 0.226, 0.9283, 0.2226, 0.8997, 0.2722, 0.8964, 0.226, 0.9283, 0.1686, 0.9215, 0.166, 0.9007, 0.2226, 0.8997, 0.2722, 0.8964, 0.2226, 0.8997, 0.2186, 0.8727, 0.2653, 0.8641, 0.2226, 0.8997, 0.166, 0.9007, 0.1617, 0.8827, 0.2186, 0.8727, 0.2653, 0.8641, 0.2186, 0.8727, 0.2156, 0.8503, 0.262, 0.8458, 0.2186, 0.8727, 0.1617, 0.8827, 0.1549, 0.856, 0.2156, 0.8503, 0.262, 0.8458, 0.2156, 0.8503, 0.2119, 0.8297, 0.2551, 0.8186, 0.2156, 0.8503, 0.1549, 0.856, 0.1559, 0.8411, 0.2119, 0.8297, 0.2551, 0.8186, 0.2119, 0.8297, 0.2099, 0.8082, 0.2506, 0.7923, 0.2119, 0.8297, 0.1559, 0.8411, 0.1553, 0.8225, 0.2099, 0.8082, 0.2506, 0.7923, 0.2099, 0.8082, 0.2038, 0.7887, 0.2445, 0.7751, 0.2099, 0.8082, 0.1553, 0.8225, 0.1582, 0.7963, 0.2038, 0.7887, 0.7557, 0.7751, 0.7964, 0.7888, 0.7903, 0.8082, 0.7496, 0.7924, 0.7964, 0.7888, 0.8419, 0.7964, 0.8448, 0.8226, 0.7903, 0.8082, 0.7496, 0.7924, 0.7903, 0.8082, 0.7883, 0.8298, 0.7451, 0.8187, 0.7903, 0.8082, 0.8448, 0.8226, 0.8442, 0.8412, 0.7883, 0.8298, 0.7451, 0.8187, 0.7883, 0.8298, 0.7846, 0.8503, 0.7382, 0.8458, 0.7883, 0.8298, 0.8442, 0.8412, 0.8452, 0.8561, 0.7846, 0.8503, 0.7382, 0.8458, 0.7846, 0.8503, 0.7815, 0.8728, 0.7349, 0.8641, 0.7846, 0.8503, 0.8452, 0.8561, 0.8384, 0.8828, 0.7815, 0.8728, 0.7349, 0.8641, 0.7815, 0.8728, 0.7775, 0.8997, 0.7279, 0.8964, 0.7815, 0.8728, 0.8384, 0.8828, 0.8341, 0.9008, 0.7775, 0.8997, 0.7279, 0.8964, 0.7775, 0.8997, 0.7742, 0.9283, 0.7227, 0.9299, 0.7775, 0.8997, 0.8341, 0.9008, 0.8315, 0.9215, 0.7742, 0.9283, 0.6552, 0.1834, 0.7086, 0.1353, 0.7383, 0.1527, 0.6981, 0.2026, 0.7086, 0.1353, 0.7455, 0.07328, 0.7722, 0.08462, 0.7383, 0.1527, 0.8082, 0.2812, 0.8431, 0.2244, 0.8708, 0.2482, 0.843, 0.317, 0.8431, 0.2244, 0.8956, 0.1675, 0.9147, 0.1909, 0.8708, 0.2482, 0.7827, 0.2607, 0.8204, 0.2059, 0.8431, 0.2244, 0.8082, 0.2812, 0.8204, 0.2059, 0.876, 0.1419, 0.8956, 0.1675, 0.8431, 0.2244, 0.7515, 0.2397, 0.7918, 0.1861, 0.8204, 0.2059, 0.7827, 0.2607, 0.7918, 0.1861, 0.8434, 0.1109, 0.876, 0.1419, 0.8204, 0.2059, 0.7276, 0.2173, 0.7652, 0.1669, 0.7918, 0.1861, 0.7515, 0.2397, 0.7652, 0.1669, 0.8024, 0.09491, 0.8434, 0.1109, 0.7918, 0.1861, 0.6981, 0.2026, 0.7383, 0.1527, 0.7652, 0.1669, 0.7276, 0.2173, 0.7383, 0.1527, 0.7722, 0.08462, 0.8024, 0.09491, 0.7652, 0.1669, 0.2727, 0.2174, 0.2352, 0.167, 0.2621, 0.1528, 0.3023, 0.2026, 0.2352, 0.167, 0.198, 0.09505, 0.2281, 0.08477, 0.2621, 0.1528, 0.2488, 0.2397, 0.2086, 0.1862, 0.2352, 0.167, 0.2727, 0.2174, 0.2086, 0.1862, 0.157, 0.111, 0.198, 0.09505, 0.2352, 0.167, 0.2176, 0.2608, 0.18, 0.206, 0.2086, 0.1862, 0.2488, 0.2397, 0.18, 0.206, 0.1245, 0.1421, 0.157, 0.111, 0.2086, 0.1862, 0.1922, 0.2813, 0.1573, 0.2245, 0.18, 0.206, 0.2176, 0.2608, 0.1573, 0.2245, 0.1048, 0.1676, 0.1245, 0.1421, 0.18, 0.206, 0.1573, 0.317, 0.1297, 0.2483, 0.1573, 0.2245, 0.1922, 0.2813, 0.1297, 0.2483, 0.0857, 0.191, 0.1048, 0.1676, 0.1573, 0.2245, 0.3023, 0.2026, 0.2621, 0.1528, 0.2917, 0.1354, 0.3451, 0.1835, 0.2621, 0.1528, 0.2281, 0.08477, 0.2549, 0.07344, 0.2917, 0.1354, 0.5944, 0.4496, 0.6313, 0.4028, 0.6572, 0.4295, 0.6275, 0.48, 0.6313, 0.4028, 0.6664, 0.3573, 0.691, 0.3776, 0.6572, 0.4295, 0.5793, 0.4026, 0.6147, 0.3689, 0.6313, 0.4028, 0.5944, 0.4496, 0.6147, 0.3689, 0.6462, 0.3357, 0.6664, 0.3573, 0.6313, 0.4028, 0.5579, 0.3773, 0.5929, 0.3498, 0.6147, 0.3689, 0.5793, 0.4026, 0.5929, 0.3498, 0.6251, 0.3179, 0.6462, 0.3357, 0.6147, 0.3689, 0.6275, 0.48, 0.6572, 0.4295, 0.6921, 0.4457, 0.6689, 0.4933, 0.6572, 0.4295, 0.691, 0.3776, 0.7204, 0.3946, 0.6921, 0.4457, 0.6689, 0.4933, 0.6921, 0.4457, 0.7288, 0.452, 0.7127, 0.4957, 0.6921, 0.4457, 0.7204, 0.3946, 0.7487, 0.4108, 0.7288, 0.452, 0.5257, 0.3419, 0.5657, 0.3192, 0.5929, 0.3498, 0.5579, 0.3773, 0.5657, 0.3192, 0.6024, 0.2957, 0.6251, 0.3179, 0.5929, 0.3498, 0.4423, 0.3773, 0.4073, 0.3498, 0.4346, 0.3192, 0.4745, 0.342, 0.4073, 0.3498, 0.3752, 0.318, 0.3979, 0.2958, 0.4346, 0.3192, 0.2876, 0.4957, 0.2715, 0.452, 0.3082, 0.4457, 0.3314, 0.4933, 0.2715, 0.452, 0.2516, 0.4108, 0.2799, 0.3946, 0.3082, 0.4457, 0.3314, 0.4933, 0.3082, 0.4457, 0.3431, 0.4295, 0.3728, 0.4799, 0.3082, 0.4457, 0.2799, 0.3946, 0.3093, 0.3776, 0.3431, 0.4295, 0.4209, 0.4026, 0.3856, 0.3689, 0.4073, 0.3498, 0.4423, 0.3773, 0.3856, 0.3689, 0.3541, 0.3357, 0.3752, 0.318, 0.4073, 0.3498, 0.4059, 0.4496, 0.369, 0.4028, 0.3856, 0.3689, 0.4209, 0.4026, 0.369, 0.4028, 0.3338, 0.3573, 0.3541, 0.3357, 0.3856, 0.3689, 0.3728, 0.4799, 0.3431, 0.4295, 0.369, 0.4028, 0.4059, 0.4496, 0.3431, 0.4295, 0.3093, 0.3776, 0.3338, 0.3573, 0.369, 0.4028, 0.8024, 0.09491, 0.8434, 0.06027, 0.8699, 0.07245, 0.8434, 0.1109, 0.8434, 0.06027, 0.8689, 0.03073, 0.8865, 0.04714, 0.8699, 0.07245, 0.8434, 0.1109, 0.8699, 0.07245, 0.898, 0.09357, 0.876, 0.1419, 0.8699, 0.07245, 0.8865, 0.04714, 0.9171, 0.06014, 0.898, 0.09357, 0.8037, 0.03166, 0.8332, 0.02692, 0.8434, 0.06027, 0.8024, 0.09491, 0.8332, 0.02692, 0.8618, 0.01734, 0.8689, 0.03073, 0.8434, 0.06027, 0.9588, 0.1193, 0.957, 0.08902, 0.9813, 0.09052, 0.9888, 0.124, 0.957, 0.08902, 0.9569, 0.0583, 0.9891, 0.0556, 0.9813, 0.09052, 0.876, 0.1419, 0.898, 0.09357, 0.933, 0.09013, 0.9364, 0.1193, 0.898, 0.09357, 0.9171, 0.06014, 0.9312, 0.0619, 0.933, 0.09013, 0.9364, 0.1193, 0.933, 0.09013, 0.957, 0.08902, 0.9588, 0.1193, 0.933, 0.09013, 0.9312, 0.0619, 0.9569, 0.0583, 0.957, 0.08902, 0.04169, 0.1194, 0.04348, 0.08915, 0.06748, 0.09026, 0.06402, 0.1194, 0.04348, 0.08915, 0.04358, 0.05846, 0.06923, 0.06206, 0.06748, 0.09026, 0.06402, 0.1194, 0.06748, 0.09026, 0.1024, 0.0937, 0.1245, 0.1421, 0.06748, 0.09026, 0.06923, 0.06206, 0.08333, 0.0603, 0.1024, 0.0937, 0.01171, 0.1241, 0.0192, 0.09065, 0.04348, 0.08915, 0.04169, 0.1194, 0.0192, 0.09065, 0.01137, 0.05575, 0.04358, 0.05846, 0.04348, 0.08915, 0.198, 0.09505, 0.157, 0.06044, 0.1672, 0.02711, 0.1966, 0.03184, 0.157, 0.06044, 0.1315, 0.03092, 0.1386, 0.01754, 0.1672, 0.02711, 0.1245, 0.1421, 0.1024, 0.0937, 0.1305, 0.07261, 0.157, 0.111, 0.1024, 0.0937, 0.08333, 0.0603, 0.1139, 0.04731, 0.1305, 0.07261, 0.157, 0.111, 0.1305, 0.07261, 0.157, 0.06044, 0.198, 0.09505, 0.1305, 0.07261, 0.1139, 0.04731, 0.1315, 0.03092, 0.157, 0.06044, 0.7214, 0.7832, 0.6857, 0.7757, 0.6962, 0.7544, 0.727, 0.7677, 0.6857, 0.7757, 0.6543, 0.7642, 0.6741, 0.7378, 0.6962, 0.7544, 0.6295, 0.8815, 0.6605, 0.8852, 0.6546, 0.9144, 0.6233, 0.9097, 0.6605, 0.8852, 0.6952, 0.8911, 0.6901, 0.9199, 0.6546, 0.9144, 0.6952, 0.8911, 0.6605, 0.8852, 0.6627, 0.8564, 0.7017, 0.8614, 0.6605, 0.8852, 0.6295, 0.8815, 0.6291, 0.8551, 0.6627, 0.8564, 0.7017, 0.8614, 0.6627, 0.8564, 0.6674, 0.8284, 0.7053, 0.8423, 0.6627, 0.8564, 0.6291, 0.8551, 0.6351, 0.8177, 0.6674, 0.8284, 0.7053, 0.8423, 0.6674, 0.8284, 0.6778, 0.8019, 0.7219, 0.8143, 0.6674, 0.8284, 0.6351, 0.8177, 0.6406, 0.7888, 0.6778, 0.8019, 0.7219, 0.8143, 0.6778, 0.8019, 0.6857, 0.7757, 0.7214, 0.7832, 0.6778, 0.8019, 0.6406, 0.7888, 0.6543, 0.7642, 0.6857, 0.7757, 0.2788, 0.7831, 0.3145, 0.7756, 0.3224, 0.8019, 0.2783, 0.8143, 0.3145, 0.7756, 0.3459, 0.7641, 0.3596, 0.7888, 0.3224, 0.8019, 0.2783, 0.8143, 0.3224, 0.8019, 0.3328, 0.8284, 0.2949, 0.8423, 0.3224, 0.8019, 0.3596, 0.7888, 0.3651, 0.8177, 0.3328, 0.8284, 0.2949, 0.8423, 0.3328, 0.8284, 0.3375, 0.8564, 0.2985, 0.8614, 0.3328, 0.8284, 0.3651, 0.8177, 0.3711, 0.855, 0.3375, 0.8564, 0.2985, 0.8614, 0.3375, 0.8564, 0.3397, 0.8851, 0.305, 0.8911, 0.3375, 0.8564, 0.3711, 0.855, 0.3707, 0.8815, 0.3397, 0.8851, 0.3769, 0.9097, 0.3456, 0.9144, 0.3397, 0.8851, 0.3707, 0.8815, 0.3456, 0.9144, 0.3101, 0.9199, 0.305, 0.8911, 0.3397, 0.8851, 0.2732, 0.7676, 0.3041, 0.7544, 0.3145, 0.7756, 0.2788, 0.7831, 0.3041, 0.7544, 0.3261, 0.7377, 0.3459, 0.7641, 0.3145, 0.7756, 0.5754, 0.7389, 0.5878, 0.7749, 0.5552, 0.7826, 0.5405, 0.7637])
me_mehumanmale_001.materials.append(mat_skin)
me_mehumanmale_001.materials.append(mat_black)
me_mehumanmale_001.materials.append(mat_clothed)
me_mehumanmale_001.use_remesh_preserve_volume = False
me_mehumanmale_001.use_remesh_preserve_attributes = False
me_mehumanmale_001.use_mirror_x = True
me_mehumanmale_001.use_mirror_topology = True
me_mehumanmale_001.update()
me_plane = bpy.data.meshes.new('Plane')
me_plane.from_pydata([(1.0, 1.0, 0.0), (1.0, -1.0, 0.0), (-1.0, -1.0, 0.0), (-1.0, 1.0, 0.0)], [], [(0, 3, 2, 1)])
me_plane.materials.append(mat_shadow)
me_plane.use_remesh_preserve_volume = False
me_plane.use_remesh_preserve_attributes = False
me_plane.use_mirror_vertex_groups = False
me_plane.update()
me_pantsmesh_001 = bpy.data.meshes.new('PantsMesh.001')
me_pantsmesh_001.from_pydata([(0.01434, 0.04406, 0.7025), (0.03157, -0.04199, 0.7017), (0.1009, -0.09549, 0.7334), (0.1013, 0.1048, 0.7306), (0.1903, -0.06991, 0.7521), (0.2005, 0.05538, 0.7596), (0.07811, 0.09517, 0.3683), (0.143, 0.1301, 0.3849), (0.213, 0.08766, 0.3831), (0.2038, 0.01943, 0.3647), (0.1433, -0.01072, 0.3478), (0.09165, 0.01871, 0.3429), (0.05949, 0.07066, 0.4822), (0.06782, -0.0002613, 0.4617), (0.1269, -0.04654, 0.4397), (0.1918, 0.001375, 0.4707), (0.1898, 0.06946, 0.49), (0.122, 0.1006, 0.4836), (0.1742, 0.158, 0.04708), (0.2145, 0.1128, 0.07036), (0.214, 0.04671, 0.1115), (0.1727, 0.01301, 0.1315), (0.1297, 0.04649, 0.1148), (0.13, 0.1136, 0.07334), (-1.291e-09, 0.1437, 0.7844), (0.18, 0.08192, 0.9091), (0.08105, 0.1654, 0.8666), (0.07333, -0.1283, 0.8769), (0.179, -0.07147, 0.9044), (0.1593, 0.04944, 0.9786), (0.0696, 0.1361, 0.9767), (0.1576, -0.08734, 0.9669), (0.07015, -0.1426, 0.9572), (9.343e-11, 0.1418, 0.9765), (0.1012, 0.09952, 0.2707), (0.1524, 0.1448, 0.2983), (0.2128, 0.09405, 0.2789), (0.2051, 0.02909, 0.2698), (0.1492, 0.004659, 0.2648), (0.1101, 0.03158, 0.258), (0.006104, 0.06675, 0.7547), (0.01327, -0.0542, 0.7492), (0.08004, -0.1158, 0.8542), (0.07925, 0.1521, 0.7908), (0.1825, -0.06438, 0.8898), (0.193, 0.07063, 0.8478), (-0.193, 0.07063, 0.8478), (-0.1825, -0.06438, 0.8898), (-0.07925, 0.1521, 0.7908), (-0.08004, -0.1158, 0.8542), (-0.01327, -0.0542, 0.7492), (-0.006104, 0.06675, 0.7547), (-0.1101, 0.03156, 0.258), (-0.1492, 0.004664, 0.2647), (-0.2051, 0.02908, 0.2698), (-0.2127, 0.0941, 0.2789), (-0.1524, 0.1448, 0.2982), (-0.1013, 0.09957, 0.2707), (-0.07015, -0.1426, 0.9572), (-0.1576, -0.08734, 0.9669), (-0.0696, 0.1361, 0.9767), (-0.1593, 0.04944, 0.9786), (7.008e-11, -0.1506, 0.956), (-0.179, -0.07147, 0.9044), (-0.07333, -0.1283, 0.8769), (-0.08105, 0.1654, 0.8666), (-0.18, 0.08192, 0.9091), (-1.347e-12, -0.1071, 0.7833), (-0.1297, 0.1137, 0.07338), (-0.1293, 0.04648, 0.1148), (-0.1738, 0.01302, 0.1316), (-0.2165, 0.0467, 0.1115), (-0.217, 0.1129, 0.07039), (-0.1754, 0.158, 0.04716), (-0.122, 0.1006, 0.4836), (-0.1898, 0.06946, 0.49), (-0.1918, 0.001375, 0.4707), (-0.1269, -0.04654, 0.4397), (-0.06782, -0.0002613, 0.4617), (-0.05949, 0.07066, 0.4822), (-0.09165, 0.01871, 0.3429), (-0.1433, -0.01072, 0.3478), (-0.2038, 0.01943, 0.3647), (-0.213, 0.08766, 0.3831), (-0.143, 0.1301, 0.3849), (-0.07811, 0.09517, 0.3683), (-0.2005, 0.05538, 0.7596), (-0.1903, -0.06991, 0.7521), (-0.1013, 0.1048, 0.7306), (-0.1009, -0.09549, 0.7334), (-0.03157, -0.04199, 0.7017), (-0.01434, 0.04406, 0.7025), (0.1204, -0.05509, 0.5105), (0.1865, -0.02122, 0.5225), (0.06767, -0.0129, 0.5015), (0.05462, 0.06216, 0.51), (0.1858, 0.06524, 0.526), (0.119, 0.09801, 0.515), (-0.119, 0.09801, 0.515), (-0.1858, 0.06524, 0.526), (-0.05462, 0.06216, 0.51), (-0.06767, -0.0129, 0.5015), (-0.1865, -0.02122, 0.5225), (-0.1204, -0.05509, 0.5105), (0.1193, 0.1072, 0.1755), (0.1637, 0.1502, 0.1881), (0.2147, 0.1032, 0.1794), (0.2105, 0.04842, 0.1734), (0.1626, 0.01493, 0.1702), (0.1242, 0.0501, 0.1683), (-0.1242, 0.04963, 0.1683), (-0.1626, 0.01446, 0.1702), (-0.2105, 0.04795, 0.1733), (-0.2147, 0.1028, 0.1793), (-0.1637, 0.1526, 0.1884), (-0.1194, 0.1069, 0.1754), (0.1159, -0.082, 0.6168), (0.1808, -0.04934, 0.639), (0.05251, -0.03262, 0.5958), (0.03537, 0.04724, 0.5898), (0.18, 0.05499, 0.6367), (0.1154, 0.1004, 0.6078), (-0.1154, 0.1004, 0.6078), (-0.18, 0.05499, 0.6367), (-0.03537, 0.04724, 0.5898), (-0.05251, -0.03262, 0.5958), (-0.1808, -0.04934, 0.639), (-0.1159, -0.082, 0.6168), (0.1802, 0.1569, 0.007295), (0.2254, 0.1035, 0.01621), (0.225, 0.02184, 0.0483), (0.1802, -0.0133, 0.07043), (0.1344, 0.0229, 0.05192), (0.1346, 0.1046, 0.0207), (-0.1344, 0.1046, 0.02068), (-0.1342, 0.0229, 0.05195), (-0.1804, -0.0133, 0.07051), (-0.225, 0.02184, 0.04832), (-0.2254, 0.1035, 0.01618), (-0.1804, 0.1569, 0.007244), (0.02217, 0.01054, 0.7014), (0.08113, 0.05568, 0.358), (0.06166, 0.04145, 0.474), (0.12, 0.08164, 0.09417), (0.1008, 0.07429, 0.2655), (0.006711, 0.01371, 0.7454), (-0.006711, 0.01371, 0.7454), (-0.1008, 0.07428, 0.2655), (-0.1192, 0.08162, 0.09416), (-0.06166, 0.04145, 0.474), (-0.08113, 0.05568, 0.358), (-0.02217, 0.01054, 0.7014), (-1.786e-08, 0.01445, 0.7665), (0.05844, 0.02329, 0.5061), (-0.05844, 0.02329, 0.5061), (0.1141, 0.07943, 0.1731), (-0.1141, 0.07939, 0.1731), (0.04097, 0.0182, 0.5928), (-0.04097, 0.0182, 0.5928), (0.1236, 0.0672, 0.03141), (-0.1235, 0.0672, 0.03141), (0.2052, 0.006857, 0.7609), (0.2236, 0.05103, 0.375), (0.1665, -0.02557, 0.9764), (0.1886, 0.0007942, 0.9042), (0.1992, 0.03977, 0.4793), (0.2272, 0.08073, 0.0904), (0.2241, 0.06019, 0.275), (0.1979, 0.003549, 0.8656), (0.1949, 0.01881, 0.5232), (0.2236, 0.07608, 0.1772), (0.1883, 0.01062, 0.638), (0.2399, 0.06577, 0.02681), (-0.1979, 0.003549, 0.8656), (-0.2241, 0.06018, 0.275), (-0.2302, 0.08071, 0.09039), (-0.1992, 0.03977, 0.4793), (-0.1886, 0.0007942, 0.9042), (-0.1665, -0.02557, 0.9764), (-0.2236, 0.05103, 0.375), (-0.2052, 0.006857, 0.7609), (-0.1949, 0.01881, 0.5232), (-0.2236, 0.07604, 0.1772), (-0.1883, 0.01062, 0.638), (-0.2399, 0.06577, 0.02679)], [], [(163, 164, 25, 29), (62, 67, 27, 32), (30, 26, 24, 33), (29, 25, 26, 30), (32, 27, 28, 31), (7, 35, 34, 6), (8, 36, 35, 7), (162, 167, 36, 8), (10, 38, 37, 9), (11, 39, 38, 10), (141, 144, 39, 11), (152, 145, 41, 67), (145, 140, 1, 41), (26, 43, 40, 24), (43, 3, 0, 40), (67, 41, 42, 27), (41, 1, 2, 42), (27, 42, 44, 28), (42, 2, 4, 44), (25, 45, 43, 26), (45, 5, 3, 43), (164, 168, 45, 25), (168, 161, 5, 45), (9, 15, 14, 10), (162, 165, 15, 9), (10, 14, 13, 11), (141, 11, 13, 142), (6, 12, 17, 7), (7, 17, 16, 8), (84, 83, 75, 74), (85, 84, 74, 79), (150, 149, 78, 80), (81, 80, 78, 77), (179, 82, 76, 176), (82, 81, 77, 76), (173, 46, 86, 180), (177, 66, 46, 173), (46, 48, 88, 86), (66, 65, 48, 46), (49, 47, 87, 89), (64, 63, 47, 49), (50, 49, 89, 90), (67, 64, 49, 50), (48, 51, 91, 88), (65, 24, 51, 48), (146, 50, 90, 151), (152, 67, 50, 146), (150, 80, 52, 147), (80, 81, 53, 52), (81, 82, 54, 53), (179, 83, 55, 174), (83, 84, 56, 55), (84, 85, 57, 56), (58, 59, 63, 64), (61, 60, 65, 66), (60, 33, 24, 65), (62, 58, 64, 67), (178, 61, 66, 177), (92, 14, 15, 93), (94, 13, 14, 92), (153, 142, 13, 94), (169, 165, 16, 96), (96, 16, 17, 97), (97, 17, 12, 95), (100, 79, 74, 98), (98, 74, 75, 99), (181, 176, 76, 102), (154, 149, 79, 100), (103, 77, 78, 101), (102, 76, 77, 103), (35, 105, 104, 34), (105, 18, 23, 104), (36, 106, 105, 35), (106, 19, 18, 105), (167, 170, 106, 36), (170, 166, 19, 106), (38, 108, 107, 37), (108, 21, 20, 107), (39, 109, 108, 38), (109, 22, 21, 108), (144, 155, 109, 39), (155, 143, 22, 109), (147, 156, 115, 57), (156, 148, 68, 115), (53, 111, 110, 52), (111, 70, 69, 110), (54, 112, 111, 53), (112, 71, 70, 111), (174, 182, 112, 54), (182, 175, 71, 112), (56, 114, 113, 55), (114, 73, 72, 113), (57, 115, 114, 56), (115, 68, 73, 114), (2, 116, 117, 4), (116, 92, 93, 117), (1, 118, 116, 2), (118, 94, 92, 116), (140, 157, 118, 1), (157, 153, 94, 118), (161, 171, 120, 5), (171, 169, 96, 120), (5, 120, 121, 3), (120, 96, 97, 121), (3, 121, 119, 0), (121, 97, 95, 119), (91, 124, 122, 88), (124, 100, 98, 122), (88, 122, 123, 86), (122, 98, 99, 123), (180, 183, 126, 87), (183, 181, 102, 126), (151, 158, 124, 91), (158, 154, 100, 124), (89, 127, 125, 90), (127, 103, 101, 125), (87, 126, 127, 89), (126, 102, 103, 127), (21, 22, 132, 131), (69, 70, 136, 135), (143, 23, 133, 159), (70, 71, 137, 136), (23, 18, 128, 133), (175, 72, 138, 184), (18, 19, 129, 128), (72, 73, 139, 138), (166, 20, 130, 172), (73, 68, 134, 139), (20, 21, 131, 130), (148, 69, 135, 160), (6, 34, 144, 141), (24, 40, 145, 152), (40, 0, 140, 145), (6, 141, 142, 12), (85, 79, 149, 150), (51, 146, 151, 91), (24, 152, 146, 51), (85, 150, 147, 57), (95, 12, 142, 153), (101, 78, 149, 154), (34, 104, 155, 144), (104, 23, 143, 155), (52, 110, 156, 147), (110, 69, 148, 156), (0, 119, 157, 140), (119, 95, 153, 157), (90, 125, 158, 151), (125, 101, 154, 158), (22, 143, 159, 132), (68, 148, 160, 134), (31, 28, 164, 163), (9, 37, 167, 162), (28, 44, 168, 164), (44, 4, 161, 168), (8, 16, 165, 162), (93, 15, 165, 169), (37, 107, 170, 167), (107, 20, 166, 170), (4, 117, 171, 161), (117, 93, 169, 171), (19, 166, 172, 129), (83, 179, 176, 75), (47, 173, 180, 87), (63, 177, 173, 47), (82, 179, 174, 54), (59, 178, 177, 63), (99, 75, 176, 181), (55, 113, 182, 174), (113, 72, 175, 182), (86, 123, 183, 180), (123, 99, 181, 183), (71, 175, 184, 137)])
me_pantsmesh_001.polygons.foreach_set('use_smooth', [True] * 172)
_uv = me_pantsmesh_001.uv_layers.new(name='UVTex')
_uv.uv.foreach_set('vector', [0.01263, 0.9212, 0.03282, 0.8894, 0.0803, 0.9031, 0.05984, 0.9351, 0.5934, 0.02005, 0.6318, 0.107, 0.5659, 0.08595, 0.546, 0.03955, 0.1393, 0.9643, 0.1626, 0.9143, 0.2224, 0.906, 0.1837, 0.9854, 0.05984, 0.9351, 0.0803, 0.9031, 0.1626, 0.9143, 0.1393, 0.9643, 0.546, 0.03955, 0.5659, 0.08595, 0.4797, 0.1064, 0.4759, 0.06884, 0.1955, 0.5806, 0.2001, 0.5311, 0.25, 0.5234, 0.2474, 0.5826, 0.1422, 0.5744, 0.1505, 0.5127, 0.2001, 0.5311, 0.1955, 0.5806, 0.1184, 0.5686, 0.1285, 0.5073, 0.1505, 0.5127, 0.1422, 0.5744, 0.5865, 0.4275, 0.5916, 0.482, 0.5448, 0.4866, 0.5336, 0.4286, 0.6296, 0.4283, 0.6315, 0.4831, 0.5916, 0.482, 0.5865, 0.4275, 0.6551, 0.4239, 0.6549, 0.4799, 0.6315, 0.4831, 0.6296, 0.4283, 0.699, 0.1762, 0.6878, 0.1831, 0.6574, 0.1529, 0.6318, 0.107, 0.6878, 0.1831, 0.6691, 0.2186, 0.6421, 0.211, 0.6574, 0.1529, 0.1626, 0.9143, 0.1796, 0.8793, 0.2636, 0.8507, 0.2224, 0.906, 0.1796, 0.8793, 0.1831, 0.815, 0.2693, 0.7994, 0.2636, 0.8507, 0.6318, 0.107, 0.6574, 0.1529, 0.5678, 0.1061, 0.5659, 0.08595, 0.6574, 0.1529, 0.6421, 0.211, 0.5777, 0.1885, 0.5678, 0.1061, 0.5659, 0.08595, 0.5678, 0.1061, 0.4791, 0.1167, 0.4797, 0.1064, 0.5678, 0.1061, 0.5777, 0.1885, 0.4961, 0.1932, 0.4791, 0.1167, 0.0803, 0.9031, 0.08732, 0.8652, 0.1796, 0.8793, 0.1626, 0.9143, 0.08732, 0.8652, 0.09429, 0.812, 0.1831, 0.815, 0.1796, 0.8793, 0.03282, 0.8894, 0.03913, 0.8657, 0.08732, 0.8652, 0.0803, 0.9031, 0.03913, 0.8657, 0.05832, 0.8025, 0.09429, 0.812, 0.08732, 0.8652, 0.5336, 0.4286, 0.5359, 0.3637, 0.5867, 0.3696, 0.5865, 0.4275, 0.5097, 0.4294, 0.5101, 0.3638, 0.5359, 0.3637, 0.5336, 0.4286, 0.5865, 0.4275, 0.5867, 0.3696, 0.6293, 0.3583, 0.6296, 0.4283, 0.6551, 0.4239, 0.6296, 0.4283, 0.6293, 0.3583, 0.6541, 0.3552, 0.2474, 0.5826, 0.2461, 0.6546, 0.1957, 0.6482, 0.1955, 0.5806, 0.1955, 0.5806, 0.1957, 0.6482, 0.142, 0.6451, 0.1422, 0.5744, 0.4138, 0.5803, 0.4672, 0.5741, 0.4674, 0.6449, 0.4136, 0.648, 0.3619, 0.5823, 0.4138, 0.5803, 0.4136, 0.648, 0.3632, 0.6544, 0.744, 0.4246, 0.7476, 0.356, 0.7723, 0.3601, 0.7693, 0.43, 0.8124, 0.4309, 0.7693, 0.43, 0.7723, 0.3601, 0.8144, 0.373, 0.8891, 0.4358, 0.8652, 0.434, 0.8654, 0.3691, 0.8912, 0.3702, 0.8652, 0.434, 0.8124, 0.4309, 0.8144, 0.373, 0.8654, 0.3691, 0.5702, 0.8655, 0.522, 0.865, 0.515, 0.8118, 0.551, 0.8023, 0.5765, 0.8893, 0.529, 0.903, 0.522, 0.865, 0.5702, 0.8655, 0.522, 0.865, 0.4297, 0.8791, 0.4263, 0.8148, 0.515, 0.8118, 0.529, 0.903, 0.4467, 0.9141, 0.4297, 0.8791, 0.522, 0.865, 0.8435, 0.1104, 0.9317, 0.1245, 0.9118, 0.2002, 0.8304, 0.1924, 0.8462, 0.09036, 0.9315, 0.1141, 0.9317, 0.1245, 0.8435, 0.1104, 0.7521, 0.1537, 0.8435, 0.1104, 0.8304, 0.1924, 0.7652, 0.2123, 0.7795, 0.1088, 0.8462, 0.09036, 0.8435, 0.1104, 0.7521, 0.1537, 0.4297, 0.8791, 0.3457, 0.8506, 0.34, 0.7993, 0.4263, 0.8148, 0.4467, 0.9141, 0.3869, 0.9058, 0.3457, 0.8506, 0.4297, 0.8791, 0.7206, 0.1828, 0.7521, 0.1537, 0.7652, 0.2123, 0.7379, 0.219, 0.7097, 0.1754, 0.7795, 0.1088, 0.7521, 0.1537, 0.7206, 0.1828, 0.744, 0.4246, 0.7693, 0.43, 0.7652, 0.4847, 0.742, 0.4806, 0.7693, 0.43, 0.8124, 0.4309, 0.8051, 0.4852, 0.7652, 0.4847, 0.8124, 0.4309, 0.8652, 0.434, 0.8518, 0.4916, 0.8051, 0.4852, 0.491, 0.5684, 0.4672, 0.5741, 0.459, 0.5124, 0.481, 0.5071, 0.4672, 0.5741, 0.4138, 0.5803, 0.4092, 0.5307, 0.459, 0.5124, 0.4138, 0.5803, 0.3619, 0.5823, 0.3591, 0.5231, 0.4092, 0.5307, 0.8679, 0.04477, 0.9368, 0.07675, 0.9315, 0.1141, 0.8462, 0.09036, 0.5495, 0.9349, 0.47, 0.9641, 0.4467, 0.9141, 0.529, 0.903, 0.47, 0.9641, 0.4256, 0.9852, 0.3869, 0.9058, 0.4467, 0.9141, 0.8212, 0.02344, 0.8679, 0.04477, 0.8462, 0.09036, 0.7795, 0.1088, 0.5967, 0.921, 0.5495, 0.9349, 0.529, 0.903, 0.5765, 0.8893, 0.5848, 0.3283, 0.5867, 0.3696, 0.5359, 0.3637, 0.5355, 0.3327, 0.6298, 0.3343, 0.6293, 0.3583, 0.5867, 0.3696, 0.5848, 0.3283, 0.6516, 0.3349, 0.6541, 0.3552, 0.6293, 0.3583, 0.6298, 0.3343, 0.108, 0.6619, 0.1153, 0.6376, 0.142, 0.6451, 0.1361, 0.6666, 0.1361, 0.6666, 0.142, 0.6451, 0.1957, 0.6482, 0.1943, 0.6692, 0.1943, 0.6692, 0.1957, 0.6482, 0.2461, 0.6546, 0.2548, 0.6735, 0.3545, 0.6733, 0.3632, 0.6544, 0.4136, 0.648, 0.415, 0.669, 0.415, 0.669, 0.4136, 0.648, 0.4674, 0.6449, 0.4733, 0.6665, 0.8919, 0.3456, 0.8912, 0.3702, 0.8654, 0.3691, 0.8671, 0.3381, 0.3325, 0.6714, 0.3375, 0.6511, 0.3632, 0.6544, 0.3545, 0.6733, 0.8179, 0.3319, 0.8144, 0.373, 0.7723, 0.3601, 0.7727, 0.336, 0.8671, 0.3381, 0.8654, 0.3691, 0.8144, 0.373, 0.8179, 0.3319, 0.2001, 0.5311, 0.2061, 0.4642, 0.2524, 0.4644, 0.25, 0.5234, 0.2061, 0.4642, 0.2131, 0.3956, 0.2528, 0.4087, 0.2524, 0.4644, 0.1505, 0.5127, 0.1595, 0.4529, 0.2061, 0.4642, 0.2001, 0.5311, 0.1595, 0.4529, 0.1714, 0.3957, 0.2131, 0.3956, 0.2061, 0.4642, 0.1285, 0.5073, 0.1393, 0.4488, 0.1595, 0.4529, 0.1505, 0.5127, 0.1393, 0.4488, 0.1474, 0.3975, 0.1714, 0.3957, 0.1595, 0.4529, 0.5916, 0.482, 0.5929, 0.5447, 0.5485, 0.5464, 0.5448, 0.4866, 0.5929, 0.5447, 0.5939, 0.5931, 0.5469, 0.5959, 0.5485, 0.5464, 0.6315, 0.4831, 0.6337, 0.5397, 0.5929, 0.5447, 0.5916, 0.482, 0.6337, 0.5397, 0.6389, 0.5843, 0.5939, 0.5931, 0.5929, 0.5447, 0.6549, 0.4799, 0.6538, 0.5353, 0.6337, 0.5397, 0.6315, 0.4831, 0.6538, 0.5353, 0.6623, 0.5821, 0.6389, 0.5843, 0.6337, 0.5397, 0.3373, 0.5213, 0.3367, 0.4643, 0.3564, 0.4642, 0.3591, 0.5231, 0.3367, 0.4643, 0.3342, 0.4157, 0.3564, 0.4086, 0.3564, 0.4642, 0.8051, 0.4852, 0.8015, 0.5477, 0.761, 0.5413, 0.7652, 0.4847, 0.8015, 0.5477, 0.7986, 0.596, 0.7539, 0.5855, 0.761, 0.5413, 0.8518, 0.4916, 0.8457, 0.5512, 0.8015, 0.5477, 0.8051, 0.4852, 0.8457, 0.5512, 0.8455, 0.6006, 0.7986, 0.596, 0.8015, 0.5477, 0.8769, 0.4948, 0.8675, 0.552, 0.8457, 0.5512, 0.8518, 0.4916, 0.8675, 0.552, 0.8705, 0.6032, 0.8455, 0.6006, 0.8457, 0.5512, 0.4092, 0.5307, 0.4033, 0.4642, 0.4504, 0.4526, 0.459, 0.5124, 0.4033, 0.4642, 0.3963, 0.3957, 0.4381, 0.3956, 0.4504, 0.4526, 0.3591, 0.5231, 0.3564, 0.4642, 0.4033, 0.4642, 0.4092, 0.5307, 0.3564, 0.4642, 0.3564, 0.4086, 0.3963, 0.3957, 0.4033, 0.4642, 0.5777, 0.1885, 0.5791, 0.2629, 0.5248, 0.2617, 0.4961, 0.1932, 0.5791, 0.2629, 0.5848, 0.3283, 0.5355, 0.3327, 0.5248, 0.2617, 0.6421, 0.211, 0.6294, 0.2773, 0.5791, 0.2629, 0.5777, 0.1885, 0.6294, 0.2773, 0.6298, 0.3343, 0.5848, 0.3283, 0.5791, 0.2629, 0.6691, 0.2186, 0.655, 0.2835, 0.6294, 0.2773, 0.6421, 0.211, 0.655, 0.2835, 0.6516, 0.3349, 0.6298, 0.3343, 0.6294, 0.2773, 0.05832, 0.8025, 0.08515, 0.7298, 0.1212, 0.7385, 0.09429, 0.812, 0.08515, 0.7298, 0.108, 0.6619, 0.1361, 0.6666, 0.1212, 0.7385, 0.09429, 0.812, 0.1212, 0.7385, 0.187, 0.7317, 0.1831, 0.815, 0.1212, 0.7385, 0.1361, 0.6666, 0.1943, 0.6692, 0.187, 0.7317, 0.1831, 0.815, 0.187, 0.7317, 0.2595, 0.7257, 0.2693, 0.7994, 0.187, 0.7317, 0.1943, 0.6692, 0.2548, 0.6735, 0.2595, 0.7257, 0.34, 0.7993, 0.3498, 0.7256, 0.4224, 0.7315, 0.4263, 0.8148, 0.3498, 0.7256, 0.3545, 0.6733, 0.415, 0.669, 0.4224, 0.7315, 0.4263, 0.8148, 0.4224, 0.7315, 0.4881, 0.7383, 0.515, 0.8118, 0.4224, 0.7315, 0.415, 0.669, 0.4733, 0.6665, 0.4881, 0.7383, 0.9429, 0.2174, 0.9107, 0.282, 0.8804, 0.2676, 0.9118, 0.2002, 0.9107, 0.282, 0.8919, 0.3456, 0.8671, 0.3381, 0.8804, 0.2676, 0.3123, 0.7933, 0.323, 0.7249, 0.3498, 0.7256, 0.34, 0.7993, 0.323, 0.7249, 0.3325, 0.6714, 0.3545, 0.6733, 0.3498, 0.7256, 0.8304, 0.1924, 0.8261, 0.2666, 0.7753, 0.2792, 0.7652, 0.2123, 0.8261, 0.2666, 0.8179, 0.3319, 0.7727, 0.336, 0.7753, 0.2792, 0.9118, 0.2002, 0.8804, 0.2676, 0.8261, 0.2666, 0.8304, 0.1924, 0.8804, 0.2676, 0.8671, 0.3381, 0.8179, 0.3319, 0.8261, 0.2666, 0.5939, 0.5931, 0.6389, 0.5843, 0.6382, 0.6139, 0.5946, 0.6196, 0.7539, 0.5855, 0.7986, 0.596, 0.7969, 0.6224, 0.7535, 0.6151, 0.275, 0.4159, 0.2528, 0.4087, 0.2597, 0.3728, 0.2853, 0.3846, 0.7986, 0.596, 0.8455, 0.6006, 0.8415, 0.6333, 0.7969, 0.6224, 0.2528, 0.4087, 0.2131, 0.3956, 0.2167, 0.3514, 0.2597, 0.3728, 0.4621, 0.3973, 0.4381, 0.3956, 0.44, 0.3585, 0.468, 0.3644, 0.2131, 0.3956, 0.1714, 0.3957, 0.1694, 0.3586, 0.2167, 0.3514, 0.4381, 0.3956, 0.3963, 0.3957, 0.3926, 0.3514, 0.44, 0.3585, 0.5218, 0.5974, 0.5469, 0.5959, 0.5496, 0.6287, 0.5201, 0.6319, 0.3963, 0.3957, 0.3564, 0.4086, 0.3497, 0.3727, 0.3926, 0.3514, 0.5469, 0.5959, 0.5939, 0.5931, 0.5946, 0.6196, 0.5496, 0.6287, 0.7306, 0.5824, 0.7539, 0.5855, 0.7535, 0.6151, 0.7271, 0.6131, 0.2474, 0.5826, 0.25, 0.5234, 0.2719, 0.5215, 0.2721, 0.5794, 0.2224, 0.906, 0.2636, 0.8507, 0.3013, 0.8348, 0.3001, 0.8481, 0.2636, 0.8507, 0.2693, 0.7994, 0.297, 0.7935, 0.3013, 0.8348, 0.2474, 0.5826, 0.2721, 0.5794, 0.2718, 0.6513, 0.2461, 0.6546, 0.3619, 0.5823, 0.3632, 0.6544, 0.3375, 0.6511, 0.3372, 0.5792, 0.3457, 0.8506, 0.308, 0.8346, 0.3123, 0.7933, 0.34, 0.7993, 0.3869, 0.9058, 0.3092, 0.8479, 0.308, 0.8346, 0.3457, 0.8506, 0.3619, 0.5823, 0.3372, 0.5792, 0.3373, 0.5213, 0.3591, 0.5231, 0.2548, 0.6735, 0.2461, 0.6546, 0.2718, 0.6513, 0.2768, 0.6716, 0.7727, 0.336, 0.7723, 0.3601, 0.7476, 0.356, 0.7509, 0.3358, 0.25, 0.5234, 0.2524, 0.4644, 0.2724, 0.4645, 0.2719, 0.5215, 0.2524, 0.4644, 0.2528, 0.4087, 0.275, 0.4159, 0.2724, 0.4645, 0.7652, 0.4847, 0.761, 0.5413, 0.7409, 0.536, 0.742, 0.4806, 0.761, 0.5413, 0.7539, 0.5855, 0.7306, 0.5824, 0.7409, 0.536, 0.2693, 0.7994, 0.2595, 0.7257, 0.2864, 0.725, 0.297, 0.7935, 0.2595, 0.7257, 0.2548, 0.6735, 0.2768, 0.6716, 0.2864, 0.725, 0.7652, 0.2123, 0.7753, 0.2792, 0.7495, 0.2844, 0.7379, 0.219, 0.7753, 0.2792, 0.7727, 0.336, 0.7509, 0.3358, 0.7495, 0.2844, 0.6389, 0.5843, 0.6623, 0.5821, 0.6647, 0.6129, 0.6382, 0.6139, 0.3564, 0.4086, 0.3342, 0.4157, 0.324, 0.3844, 0.3497, 0.3727, 0.4759, 0.06884, 0.4797, 0.1064, 0.4312, 0.1276, 0.4288, 0.08885, 0.5336, 0.4286, 0.5448, 0.4866, 0.5196, 0.4889, 0.5097, 0.4294, 0.4797, 0.1064, 0.4791, 0.1167, 0.4403, 0.1503, 0.4312, 0.1276, 0.4791, 0.1167, 0.4961, 0.1932, 0.4644, 0.2091, 0.4403, 0.1503, 0.1422, 0.5744, 0.142, 0.6451, 0.1153, 0.6376, 0.1184, 0.5686, 0.5355, 0.3327, 0.5359, 0.3637, 0.5101, 0.3638, 0.5104, 0.3392, 0.5448, 0.4866, 0.5485, 0.5464, 0.5269, 0.5464, 0.5196, 0.4889, 0.5485, 0.5464, 0.5469, 0.5959, 0.5218, 0.5974, 0.5269, 0.5464, 0.4961, 0.1932, 0.5248, 0.2617, 0.494, 0.275, 0.4644, 0.2091, 0.5248, 0.2617, 0.5355, 0.3327, 0.5104, 0.3392, 0.494, 0.275, 0.1714, 0.3957, 0.1474, 0.3975, 0.1414, 0.3646, 0.1694, 0.3586, 0.4672, 0.5741, 0.491, 0.5684, 0.494, 0.6374, 0.4674, 0.6449, 0.9317, 0.1245, 0.9692, 0.1595, 0.9429, 0.2174, 0.9118, 0.2002, 0.9315, 0.1141, 0.9792, 0.1372, 0.9692, 0.1595, 0.9317, 0.1245, 0.8652, 0.434, 0.8891, 0.4358, 0.8769, 0.4948, 0.8518, 0.4916, 0.9368, 0.07675, 0.9831, 0.09857, 0.9792, 0.1372, 0.9315, 0.1141, 0.4733, 0.6665, 0.4674, 0.6449, 0.494, 0.6374, 0.5014, 0.6617, 0.459, 0.5124, 0.4504, 0.4526, 0.4704, 0.4486, 0.481, 0.5071, 0.4504, 0.4526, 0.4381, 0.3956, 0.4621, 0.3973, 0.4704, 0.4486, 0.515, 0.8118, 0.4881, 0.7383, 0.5242, 0.7296, 0.551, 0.8023, 0.4881, 0.7383, 0.4733, 0.6665, 0.5014, 0.6617, 0.5242, 0.7296, 0.8455, 0.6006, 0.8705, 0.6032, 0.8708, 0.6377, 0.8415, 0.6333])
me_pantsmesh_001.materials.append(mat_denim)
me_pantsmesh_001.use_remesh_preserve_volume = False
me_pantsmesh_001.use_remesh_preserve_attributes = False
me_pantsmesh_001.use_mirror_vertex_groups = False
me_pantsmesh_001.use_mirror_topology = True
me_pantsmesh_001.update()
arm_armalearm = bpy.data.armatures.new('arMaleArm')  # bones are not reproduced

# ---- objects
ob_sun_002 = bpy.data.objects.new('Sun.002', light_sun_000)
ob_sun_001 = bpy.data.objects.new('Sun.001', light_sun_002)
ob_sun = bpy.data.objects.new('Sun', light_sun_003)
ob_point = bpy.data.objects.new('Point', light_point)
ob_malearm = bpy.data.objects.new('MaleArm', arm_armalearm)
ob_humanfemale = bpy.data.objects.new('HumanFemale', me_mehumanmale_001)
ob_plane_001 = bpy.data.objects.new('Plane.001', me_plane)
ob_jeans = bpy.data.objects.new('Jeans', me_pantsmesh_001)
ob_renderplatform = bpy.data.objects.new('RenderPlatform', None)
ob_camera = bpy.data.objects.new('Camera', cam_camera)

# ---- transforms, parenting, visibility, modifiers, constraints
ob_sun_002.parent = ob_renderplatform
ob_sun_002.matrix_parent_inverse = Matrix(((1.0, -0.001831, 4.841e-08, 0.0), (0.001831, 1.0, 2.005e-08, 0.0), (-4.844e-08, -1.996e-08, 1.0, 0.0), (0.0, 0.0, 0.0, 1.0)))
ob_sun_002.location = (7.5, 6.39, 12.03)
ob_sun_002.rotation_euler = (-1.904, -0.3889, 1.35)
ob_sun_002.lineart.crease_threshold = 0.0
ob_sun_001.parent = ob_renderplatform
ob_sun_001.matrix_parent_inverse = Matrix(((1.0, -0.001831, 4.841e-08, 0.0), (0.001831, 1.0, 2.005e-08, 0.0), (-4.844e-08, -1.996e-08, 1.0, 0.0), (0.0, 0.0, 0.0, 1.0)))
ob_sun_001.location = (6.851, 7.839, 11.54)
ob_sun_001.rotation_euler = (2.259, 0.5337, 2.269)
ob_sun_001.lineart.crease_threshold = 0.0
ob_sun.parent = ob_renderplatform
ob_sun.matrix_parent_inverse = Matrix(((1.0, -0.001831, 4.841e-08, 0.0), (0.001831, 1.0, 2.005e-08, 0.0), (-4.844e-08, -1.996e-08, 1.0, 0.0), (0.0, 0.0, 0.0, 1.0)))
ob_sun.location = (8.33, 7.722, 11.54)
ob_sun.rotation_euler = (0.0, 0.5236, -1.047)
ob_sun.lineart.crease_threshold = 0.0
ob_point.parent = ob_renderplatform
ob_point.location = (0.359, -1.021, 0.6797)
ob_point.lineart.crease_threshold = 0.0
ob_malearm.location = (0.0, 0.0, 0.0)
ob_malearm.lock_rotations_4d = False
ob_malearm.empty_display_type = 'ARROWS'
ob_malearm.color = (0.0, 0.0, 0.0, 1.0)
ob_malearm.lineart.crease_threshold = 0.0
ob_humanfemale.location = (0.0, 0.0, 0.0)
ob_humanfemale.lock_rotations_4d = False
ob_humanfemale.empty_display_type = 'ARROWS'
ob_humanfemale.color = (0.0, 0.0, 0.0, 1.0)
ob_humanfemale.lineart.crease_threshold = 0.0
ob_humanfemale.use_mesh_mirror_x = True
_vg = ob_humanfemale.vertex_groups.new(name='Head')
_vg.add([1, 5, 6, 7, 26, 27, 28, 29, 30, 31, 34, 35, 120, 121, 122, 123, 276, 277, 278, 279, 280, 365, 366, 369, 370, 371, 372, 373, 374, 393, 395, 397, 398, 421, 422, 423, 424, 425, 426, 427, 428, 429], 1.0, 'REPLACE')
_vg = ob_humanfemale.vertex_groups.new(name='Thigh.Left')
_vg.add([8, 9, 10, 11, 12, 13, 103, 104, 105, 106, 107, 108, 399, 400, 401, 402, 403, 404, 454, 455, 456, 457, 458, 459], 1.0, 'REPLACE')
_vg = ob_humanfemale.vertex_groups.new(name='Thigh.Right')
_vg.add([292, 293, 294, 295, 296, 297, 387, 388, 389, 390, 391, 392, 405, 406, 407, 408, 409, 410, 460, 461, 462, 463, 464, 465], 1.0, 'REPLACE')
_vg = ob_humanfemale.vertex_groups.new(name='Shin.Left')
for _i, _w in zip([14, 15, 16, 17, 18, 19, 48, 49, 50, 51, 52, 53, 54, 55, 56, 57, 58, 59, 97, 98, 99, 100, 101, 102, 442, 443, 444, 445, 446, 447, 466, 467, 469], [1.0, 1.0, 1.0, 1.0, 1.0, 1.0, 1.0, 1.0, 1.0, 1.0, 1.0, 1.0, 1.0, 1.0, 1.0, 1.0, 1.0, 1.0, 1.0, 1.0, 1.0, 1.0, 1.0, 1.0, 1.0, 1.0, 1.0, 1.0, 1.0, 1.0, 0.5, 0.5, 0.5]): _vg.add([_i], _w, 'REPLACE')
_vg = ob_humanfemale.vertex_groups.new(name='Shin.Right')
for _i, _w in zip([298, 299, 300, 301, 302, 303, 341, 342, 343, 344, 345, 346, 347, 348, 349, 350, 351, 352, 381, 382, 383, 384, 385, 386, 448, 449, 450, 451, 452, 453, 474, 476, 477], [1.0, 1.0, 1.0, 1.0, 1.0, 1.0, 1.0, 1.0, 1.0, 1.0, 1.0, 1.0, 1.0, 1.0, 1.0, 1.0, 1.0, 1.0, 1.0, 1.0, 1.0, 1.0, 1.0, 1.0, 1.0, 1.0, 1.0, 1.0, 1.0, 1.0, 0.5, 0.5, 0.5]): _vg.add([_i], _w, 'REPLACE')
_vg = ob_humanfemale.vertex_groups.new(name='Forearm.Right')
_vg.add([264, 265, 266, 267, 268, 269, 270, 271, 272, 273, 274, 275, 311, 312, 313, 314, 315, 316, 430, 431, 432, 433, 434, 435], 1.0, 'REPLACE')
_vg = ob_humanfemale.vertex_groups.new(name='Forearm.Left')
_vg.add([84, 85, 86, 87, 88, 89, 124, 125, 126, 127, 128, 129, 130, 131, 132, 133, 134, 135, 436, 437, 438, 439, 440, 441], 1.0, 'REPLACE')
_vg = ob_humanfemale.vertex_groups.new(name='Upperarm.Left')
_vg.add([20, 21, 22, 23, 24, 25, 78, 79, 80, 81, 84, 85, 86, 87, 88, 89, 114, 115, 116, 117, 118, 119, 478, 479, 480, 481, 482, 483], 1.0, 'REPLACE')
_vg = ob_humanfemale.vertex_groups.new(name='Upperarm.Right')
_vg.add([281, 282, 283, 284, 285, 286, 311, 312, 313, 314, 315, 316, 319, 320, 321, 322, 375, 376, 377, 378, 379, 380, 484, 485, 486, 487, 488, 489], 1.0, 'REPLACE')
_vg = ob_humanfemale.vertex_groups.new(name='Back')
for _i, _w in zip([0, 2, 3, 4, 32, 33, 69, 70, 71, 72, 73, 74, 75, 76, 77, 78, 79, 80, 81, 82, 83, 109, 110, 111, 112, 113, 287, 288, 289, 290, 291, 310, 317, 318, 319, 320, 321, 322, 323, 324, 325, 326, 327, 328, 329, 330, 367, 368, 394, 396, 411, 412, 413, 414, 415, 416, 417, 418, 419, 420], [1.0, 1.0, 1.0, 1.0, 1.0, 1.0, 1.0, 1.0, 1.0, 1.0, 1.0, 1.0, 1.0, 1.0, 1.0, 1.0, 1.0, 1.0, 1.0, 1.0, 1.0, 1.0, 1.0, 1.0, 1.0, 1.0, 1.0, 1.0, 1.0, 1.0, 1.0, 1.0, 1.0, 1.0, 1.0, 1.0, 1.0, 1.0, 1.0, 1.0, 1.0, 1.0, 1.0, 1.0, 1.0, 1.0, 1.0, 1.0, 1.0, 1.0, 0.5, 0.5, 0.5, 0.5, 0.5, 0.5, 0.5, 0.5, 0.5, 0.5]): _vg.add([_i], _w, 'REPLACE')
_vg = ob_humanfemale.vertex_groups.new(name='Foot.Right')
_vg.add([304, 305, 306, 307, 308, 309, 341, 342, 343, 344, 345, 346, 353, 354, 355, 356, 357, 358, 472, 473, 474, 475, 476, 477], 1.0, 'REPLACE')
_vg = ob_humanfemale.vertex_groups.new(name='Toes.Right')
for _i, _w in zip([304, 305, 306, 307, 308, 309, 359, 360, 361, 362, 363, 364, 472, 473, 474, 475, 476, 477], [1.0, 1.0, 1.0, 1.0, 1.0, 1.0, 1.0, 1.0, 1.0, 1.0, 1.0, 1.0, 0.5, 0.5, 0.5, 0.5, 0.5, 0.5]): _vg.add([_i], _w, 'REPLACE')
_vg = ob_humanfemale.vertex_groups.new(name='Foot.Left')
_vg.add([42, 43, 44, 45, 46, 47, 54, 55, 56, 57, 58, 59, 91, 92, 93, 94, 95, 96, 466, 467, 468, 469, 470, 471], 1.0, 'REPLACE')
_vg = ob_humanfemale.vertex_groups.new(name='Toes.Left')
for _i, _w in zip([36, 37, 38, 39, 40, 41, 91, 92, 93, 94, 95, 96, 466, 467, 468, 469, 470, 471], [1.0, 1.0, 1.0, 1.0, 1.0, 1.0, 1.0, 1.0, 1.0, 1.0, 1.0, 1.0, 0.5, 0.5, 0.5, 0.5, 0.5, 0.5]): _vg.add([_i], _w, 'REPLACE')
_vg = ob_humanfemale.vertex_groups.new(name='Hand.Right')
_vg.add([200, 201, 202, 203, 204, 205, 206, 207, 208, 209, 210, 211, 212, 213, 214, 215, 216, 217, 218, 219, 220, 221, 222, 223, 224, 225, 226, 227, 228, 229, 230, 231, 232, 233, 234, 235, 236, 237, 238, 239, 240, 241, 242, 243, 244, 245, 246, 247, 248, 249, 250, 251, 252, 253, 254, 255, 256, 257, 258, 259, 260, 261, 262, 263, 264, 265, 266, 267, 268, 269], 1.0, 'REPLACE')
_vg = ob_humanfemale.vertex_groups.new(name='Hand.Left')
_vg.add([130, 131, 132, 133, 134, 135, 136, 137, 138, 139, 140, 141, 142, 143, 144, 145, 146, 147, 148, 149, 150, 151, 152, 153, 154, 155, 156, 157, 158, 159, 160, 161, 162, 163, 164, 165, 166, 167, 168, 169, 170, 171, 172, 173, 174, 175, 176, 177, 178, 179, 180, 181, 182, 183, 184, 185, 186, 187, 188, 189, 190, 191, 192, 193, 194, 195, 196, 197, 198, 199], 1.0, 'REPLACE')
_vg = ob_humanfemale.vertex_groups.new(name='Hip')
for _i, _w in zip([60, 61, 62, 63, 64, 65, 66, 67, 68, 90, 103, 104, 105, 106, 107, 108, 292, 293, 294, 295, 296, 297, 331, 332, 333, 334, 335, 336, 337, 338, 339, 340, 411, 412, 413, 414, 415, 416, 417, 418, 419, 420], [1.0, 1.0, 1.0, 1.0, 1.0, 1.0, 1.0, 1.0, 1.0, 1.0, 1.0, 1.0, 1.0, 1.0, 1.0, 1.0, 1.0, 1.0, 1.0, 1.0, 1.0, 1.0, 1.0, 1.0, 1.0, 1.0, 1.0, 1.0, 1.0, 1.0, 1.0, 1.0, 0.5, 0.5, 0.5, 0.5, 0.5, 0.5, 0.5, 0.5, 0.5, 0.5]): _vg.add([_i], _w, 'REPLACE')
_vg = ob_humanfemale.vertex_groups.new(name='Shoulder.Left')
_vg.add([32, 33, 74, 77, 78, 79, 80, 81, 82, 83, 118, 119], 1.0, 'REPLACE')
_vg = ob_humanfemale.vertex_groups.new(name='Shoulder.Right')
_vg.add([281, 282, 317, 318, 319, 320, 321, 322, 323, 326, 367, 368], 1.0, 'REPLACE')
_m = ob_humanfemale.modifiers.new('EdgeSplit', 'EDGE_SPLIT')
_m.use_edge_angle = False
_m = ob_humanfemale.modifiers.new('Armature', 'ARMATURE')
_m.object = ob_malearm
_m.use_bone_envelopes = True
ob_plane_001.location = (0.0, 0.0, 0.0)
ob_plane_001.scale = (10.0, 10.0, 10.0)
ob_plane_001.lineart.crease_threshold = 0.0
ob_jeans.location = (0.0, 0.0, 0.0)
ob_jeans.lock_rotations_4d = False
ob_jeans.empty_display_type = 'ARROWS'
ob_jeans.color = (0.0, 0.0, 0.0, 1.0)
ob_jeans.lineart.crease_threshold = 0.0
_vg = ob_jeans.vertex_groups.new(name='Head')
_vg = ob_jeans.vertex_groups.new(name='Thigh.Left')
_vg.add([0, 1, 2, 3, 4, 5, 40, 41, 42, 43, 44, 45, 92, 93, 94, 95, 96, 97, 116, 117, 118, 119, 120, 121, 140, 145, 153, 157, 161, 168, 169, 171], 1.0, 'REPLACE')
_vg = ob_jeans.vertex_groups.new(name='Thigh.Right')
_vg.add([46, 47, 48, 49, 50, 51, 86, 87, 88, 89, 90, 91, 98, 99, 100, 101, 102, 103, 122, 123, 124, 125, 126, 127, 146, 151, 154, 158, 173, 180, 181, 183], 1.0, 'REPLACE')
_vg = ob_jeans.vertex_groups.new(name='Shin.Left')
_vg.add([6, 7, 8, 9, 10, 11, 12, 13, 14, 15, 16, 17, 18, 19, 20, 21, 22, 23, 34, 35, 36, 37, 38, 39, 104, 105, 106, 107, 108, 109, 128, 129, 130, 131, 132, 133, 141, 142, 143, 144, 155, 159, 162, 165, 166, 167, 170, 172], 1.0, 'REPLACE')
_vg = ob_jeans.vertex_groups.new(name='Shin.Right')
_vg.add([52, 53, 54, 55, 56, 57, 68, 69, 70, 71, 72, 73, 74, 75, 76, 77, 78, 79, 80, 81, 82, 83, 84, 85, 110, 111, 112, 113, 114, 115, 134, 135, 136, 137, 138, 139, 147, 148, 149, 150, 156, 160, 174, 175, 176, 179, 182, 184], 1.0, 'REPLACE')
_vg = ob_jeans.vertex_groups.new(name='Forearm.Right')
_vg = ob_jeans.vertex_groups.new(name='Forearm.Left')
_vg = ob_jeans.vertex_groups.new(name='Upperarm.Left')
_vg = ob_jeans.vertex_groups.new(name='Upperarm.Right')
_vg = ob_jeans.vertex_groups.new(name='Back')
_vg = ob_jeans.vertex_groups.new(name='Foot.Right')
_vg.add([134, 135, 136, 137, 138, 139, 160, 184], 1.0, 'REPLACE')
_vg = ob_jeans.vertex_groups.new(name='Toes.Right')
_vg = ob_jeans.vertex_groups.new(name='Foot.Left')
_vg.add([128, 129, 130, 131, 132, 133, 159, 172], 1.0, 'REPLACE')
_vg = ob_jeans.vertex_groups.new(name='Toes.Left')
_vg = ob_jeans.vertex_groups.new(name='Hand.Right')
_vg = ob_jeans.vertex_groups.new(name='Hand.Left')
_vg = ob_jeans.vertex_groups.new(name='Hip')
_vg.add([24, 25, 26, 27, 28, 29, 30, 31, 32, 33, 40, 41, 42, 43, 44, 45, 46, 47, 48, 49, 50, 51, 58, 59, 60, 61, 62, 63, 64, 65, 66, 67, 145, 146, 152, 163, 164, 168, 173, 177, 178], 1.0, 'REPLACE')
_vg = ob_jeans.vertex_groups.new(name='Shoulder.Left')
_vg = ob_jeans.vertex_groups.new(name='Shoulder.Right')
_m = ob_jeans.modifiers.new('Armature', 'ARMATURE')
ob_renderplatform.location = (0.0, 0.0, 0.0)
ob_renderplatform.lock_rotations_4d = False
ob_renderplatform.empty_display_type = 'ARROWS'
ob_renderplatform.empty_image_offset = (0.0, 0.0)
ob_renderplatform.lineart.crease_threshold = 0.0
ob_camera.parent = ob_renderplatform
ob_camera.matrix_parent_inverse = Matrix(((1.0, -0.001831, 4.841e-08, 0.0), (0.001831, 1.0, 2.005e-08, 0.0), (-4.844e-08, -1.996e-08, 1.0, 0.0), (0.0, 0.0, 0.0, 1.0)))
ob_camera.location = (5.0, -5.0, 5.3)
ob_camera.rotation_euler = (1.047, 0.0, 0.7854)
ob_camera.lock_rotations_4d = False
ob_camera.empty_display_type = 'ARROWS'
ob_camera.color = (0.0, 0.0, 0.0, 0.0)
ob_camera.display_type = 'WIRE'
ob_camera.lineart.crease_threshold = 0.0

# ---- collection membership
col_collection_1.objects.link(ob_sun_002)
col_collection_1.objects.link(ob_sun_001)
col_collection_1.objects.link(ob_sun)
col_collection_1.objects.link(ob_point)
col_collection_1.objects.link(ob_malearm)
col_collection_1.objects.link(ob_humanfemale)
col_collection_1.objects.link(ob_plane_001)
col_collection_1.objects.link(ob_jeans)
col_collection_3.objects.link(ob_renderplatform)
col_collection_3.objects.link(ob_sun_002)
col_collection_3.objects.link(ob_camera)
col_collection_3.objects.link(ob_sun_001)
col_collection_3.objects.link(ob_sun)
col_collection_3.objects.link(ob_point)
col_collection_3.objects.link(ob_humanfemale)
col_collection_3.objects.link(ob_plane_001)
col_collection_3.objects.link(ob_jeans)
col_collection_5.objects.link(ob_sun_002)
col_collection_5.objects.link(ob_sun_001)
col_collection_5.objects.link(ob_sun)
col_collection_5.objects.link(ob_point)
col_collection_5.objects.link(ob_plane_001)
col_collection_5.objects.link(ob_jeans)

# ---- scene / render settings (as saved in the file)
scene.camera = ob_camera
scene.frame_start = 0; scene.frame_end = 31; scene.frame_set(0)
scene.render.engine = 'BLENDER_EEVEE_NEXT'
scene.render.image_settings.color_mode = 'RGB'
scene.render.image_settings.compression = 90
scene.render.resolution_x = 512
scene.render.resolution_y = 512
scene.render.pixel_aspect_x = 100.0
scene.render.pixel_aspect_y = 100.0
scene.render.fps = 12
scene.render.dither_intensity = 0.0
scene.render.use_compositing = False
scene.render.use_sequencer = False
scene.render.use_bake_selected_to_active = True
scene.render.bake_margin = 2
scene.render.bake_bias = 0.02
scene.render.use_stamp_time = False
scene.render.use_stamp_date = False
scene.render.use_stamp_frame = False
scene.render.use_stamp_camera = False
scene.render.use_stamp_scene = False
scene.render.use_stamp_filename = False
scene.render.use_stamp_render_time = False
scene.render.stamp_font_size = 0
scene.cycles.use_denoising = False
scene.cycles.samples = 10
scene.cycles.sampling_pattern = 'TABULATED_SOBOL'
scene.cycles.light_sampling_threshold = 0.0
scene.cycles.use_adaptive_sampling = False
scene.cycles.use_light_tree = False
scene.cycles.blur_glossy = 0.0
scene.cycles.volume_bounces = 1
scene.cycles.pixel_filter_type = 'GAUSSIAN'
scene.cycles.sample_clamp_indirect = 0.0
scene.view_settings.view_transform = 'Raw'
bpy.context.view_layer.update()

